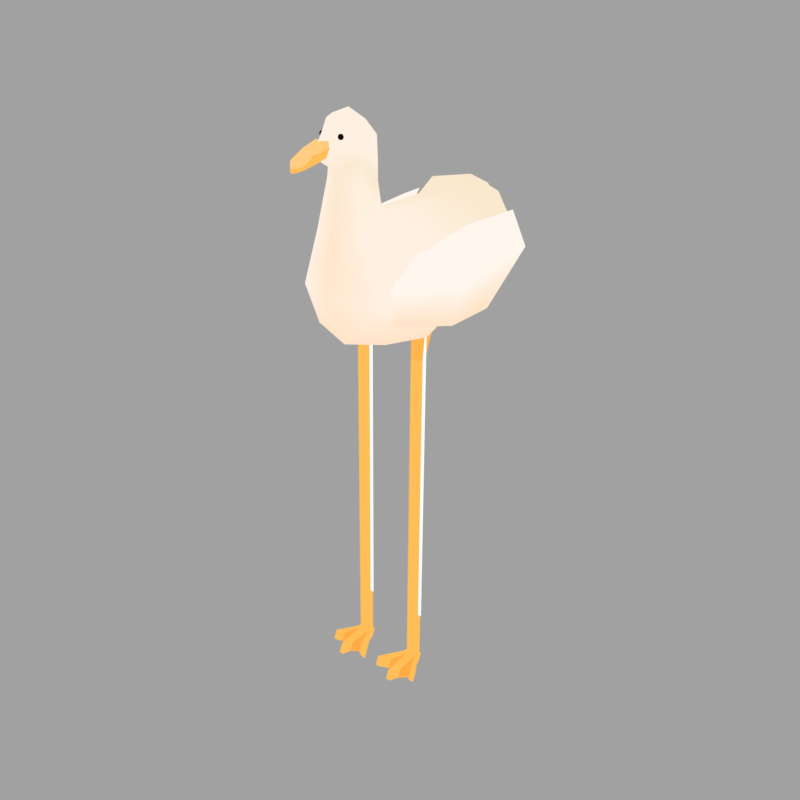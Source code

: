 # Source: duck.blend  (saved by Blender 3.1.7; exported with 4.5.12 LTS)
import bpy
from mathutils import Matrix  # noqa: F401  (used for matrix-valued properties, if any)

bpy.ops.wm.read_factory_settings(use_empty=True)
scene = bpy.context.scene
scene.name = 'Scene'

# ---- collections
col_collection_1 = bpy.data.collections.new('Collection 1'); scene.collection.children.link(col_collection_1)

# ---- materials (node trees are filled in below, after node groups)
mat_material = bpy.data.materials.new('Material')
mat_material.alpha_threshold = 0.0
mat_material.roughness = 0.5

# ---- material node trees
mat_material.use_nodes = True; mat_material.node_tree.nodes.clear()
_N = mat_material.node_tree.nodes; _L = mat_material.node_tree.links
n0 = _N.new('ShaderNodeOutputMaterial'); n0.name = 'Material Output'; n0.location = (300, 300)
n1 = _N.new('ShaderNodeEmission'); n1.name = 'Emission'; n1.location = (10, 300)
n2 = _N.new('ShaderNodeAttribute'); n2.name = 'Attribute'; n2.location = (-180, 300)
n2.attribute_name = 'Col'
_L.new(n1.outputs[0], n0.inputs[0])
_L.new(n2.outputs[0], n1.inputs[0])
n0.is_active_output = True

# ---- world
world_world = bpy.data.worlds.new('World'); scene.world = world_world
world_world.use_nodes = True; world_world.node_tree.nodes.clear()
_N = world_world.node_tree.nodes; _L = world_world.node_tree.links
n0 = _N.new('ShaderNodeOutputWorld'); n0.name = 'World Output'; n0.location = (300, 300)
n1 = _N.new('ShaderNodeBackground'); n1.name = 'Background'; n1.location = (10, 300)
n1.inputs[0].default_value = (0.3577, 0.3577, 0.3577, 1.0)
_L.new(n1.outputs[0], n0.inputs[0])
n0.is_active_output = True
world_world.color = (0.1615, 0.358, 0.5988)
world_world.use_sun_shadow = False
world_world.sun_shadow_jitter_overblur = 0.0
world_world.cycles.sampling_method = 'MANUAL'

# ---- meshes
me_cube_000 = bpy.data.meshes.new('Cube.000')
me_cube_000.from_pydata([(-0.0915, 0.005937, -0.000417), (-0.0915, -0.01743, -0.0004057), (-0.1013, 0.007887, 0.1469), (-0.06813, 0.005937, -0.000417), (-0.06813, -0.01743, -0.0004057), (-0.05785, 0.007887, 0.1469), (-0.0915, -0.007794, 0.02175), (-0.0915, 0.01557, 0.02174), (-0.06813, 0.01557, 0.02174), (-0.06813, -0.007794, 0.02175), (-0.07375, -0.08823, 0.02179), (-0.07375, -0.09787, -0.0003671), (-0.08588, -0.09787, -0.0003671), (-0.08588, -0.08823, 0.02179), (-0.09627, 0.005937, -0.000417), (-0.1043, -0.01743, -0.0004057), (-0.09627, 0.01557, 0.02174), (-0.06189, 0.01557, 0.02174), (-0.06189, 0.005937, -0.000417), (-0.05532, -0.01743, -0.0004057), (-0.05532, -0.007794, 0.02175), (-0.1043, -0.007794, 0.02175), (-0.1225, -0.06516, -0.0003828), (-0.1225, -0.05553, 0.02177), (-0.1353, -0.06516, -0.0003828), (-0.1353, -0.05553, 0.02177), (-0.02887, -0.06464, 0.02177), (-0.02887, -0.07428, -0.0003785), (-0.01894, -0.06464, 0.02177), (-0.01894, -0.07428, -0.0003785), (-0.1128, -0.05583, -0.003623), (-0.1198, -0.0413, -0.0003943), (-0.1198, -0.03166, 0.02176), (-0.1128, -0.04619, 0.01853), (-0.07005, -0.06346, 0.01854), (-0.07005, -0.0731, -0.003615), (-0.09342, -0.06346, 0.01854), (-0.09342, -0.0731, -0.003615), (-0.05114, -0.06039, -0.003621), (-0.05114, -0.05075, 0.01853), (-0.03641, -0.03622, 0.02176), (-0.03641, -0.04585, -0.0003921), (0.0915, 0.005937, -0.000417), (0.0915, -0.01743, -0.0004057), (0.1013, 0.007887, 0.1469), (0.06813, 0.005937, -0.000417), (0.06813, -0.01743, -0.0004057), (0.05785, 0.007887, 0.1469), (0.0915, -0.007794, 0.02175), (0.0915, 0.01557, 0.02174), (0.06813, 0.01557, 0.02174), (0.06813, -0.007794, 0.02175), (0.07375, -0.08823, 0.02179), (0.07375, -0.09787, -0.0003671), (0.08588, -0.09787, -0.0003671), (0.08588, -0.08823, 0.02179), (0.09627, 0.005937, -0.000417), (0.1043, -0.01743, -0.0004057), (0.09627, 0.01557, 0.02174), (0.06189, 0.01557, 0.02174), (0.06189, 0.005937, -0.000417), (0.05532, -0.01743, -0.0004057), (0.05532, -0.007794, 0.02175), (0.1043, -0.007794, 0.02175), (0.1225, -0.06516, -0.0003828), (0.1225, -0.05553, 0.02177), (0.1353, -0.06516, -0.0003828), (0.1353, -0.05553, 0.02177), (0.02887, -0.06464, 0.02177), (0.02887, -0.07428, -0.0003785), (0.01894, -0.06464, 0.02177), (0.01894, -0.07428, -0.0003785), (0.1128, -0.05583, -0.003623), (0.1198, -0.0413, -0.0003943), (0.1198, -0.03166, 0.02176), (0.1128, -0.04619, 0.01853), (0.07005, -0.06346, 0.01854), (0.07005, -0.0731, -0.003615), (0.09342, -0.06346, 0.01854), (0.09342, -0.0731, -0.003615), (0.05114, -0.06039, -0.003621), (0.05114, -0.05075, 0.01853), (0.03641, -0.03622, 0.02176), (0.03641, -0.04585, -0.0003921), (-0.1138, 0.001802, 0.925), (-0.09583, -0.1192, 0.943), (-0.1138, -0.1419, 1.039), (-0.09942, -0.1091, 1.129), (-0.09837, 0.2351, 1.158), (-0.09583, 0.2819, 1.189), (-0.1138, 0.3098, 1.119), (-0.09583, 0.2616, 1.042), (-1.857e-16, 0.2843, 1.024), (-0.06724, -0.1443, 1.175), (-0.03799, -0.07179, 1.376), (-0.03669, -0.1052, 1.413), (-0.03643, -0.1403, 1.411), (-0.04412, -0.07655, 1.325), (-0.09837, 0.1779, 0.9714), (-0.1138, 0.001802, 1.153), (-1.857e-16, -0.1139, 1.433), (-1.857e-16, 0.3046, 1.207), (-0.06505, -0.08675, 1.216), (-1.857e-16, -0.07531, 1.361), (-1.857e-16, -0.07756, 1.33), (-0.04288, -0.1305, 1.358), (-1.857e-16, -0.1419, 0.925), (-1.857e-16, -0.08948, 1.409), (-1.857e-16, -0.1616, 1.429), (-1.857e-16, 0.2566, 1.179), (-1.857e-16, 0.01548, 1.185), (-1.857e-16, -0.2047, 1.38), (-1.857e-16, 0.001802, 0.8829), (-1.857e-16, 0.1974, 0.9499), (-1.857e-16, -0.1521, 1.308), (-0.04955, -0.1281, 1.287), (-1.857e-16, -0.1951, 1.039), (-0.02844, -0.1758, 1.369), (-0.03968, -0.1326, 1.336), (-1.857e-16, -0.07874, 1.216), (-1.857e-16, -0.1796, 1.142), (-1.857e-16, 0.3735, 1.171), (-0.1198, 0.2591, 1.083), (-0.156, 0.001802, 1.039), (-0.0915, 0.002364, 0.8581), (-0.1013, 0.01805, 0.9833), (-0.1013, 0.06111, 0.9893), (-0.05785, 0.06111, 0.9893), (-0.05785, 0.01805, 0.9833), (-0.0915, 0.02573, 0.8581), (-0.06813, 0.02573, 0.8581), (-0.06813, 0.002364, 0.8581), (-0.1312, 0.009588, 0.9537), (-0.06546, -0.1208, 0.976), (-0.05663, -0.1334, 1.061), (-0.04065, -0.06708, 1.13), (-0.09214, 0.06282, 1.142), (-0.1362, 0.2843, 1.153), (-0.1777, 0.2806, 1.075), (-0.1582, 0.1648, 0.9544), (-0.15, 0.01706, 1.056), (-0.181, 0.004919, 0.9702), (-0.1232, -0.1097, 0.9897), (-0.1155, -0.1207, 1.064), (-0.1014, -0.06244, 1.125), (-0.1467, 0.05169, 1.136), (-0.1516, 0.2463, 1.145), (-0.1881, 0.243, 1.077), (-0.1709, 0.1413, 0.9708), (-0.1974, 0.01148, 1.06), (-0.01466, -0.2582, 1.337), (-0.009144, -0.2749, 1.334), (-0.00849, -0.2749, 1.342), (-0.009154, -0.274, 1.346), (-0.01554, -0.2322, 1.37), (-0.01625, -0.1911, 1.381), (-1.857e-16, -0.2801, 1.332), (-1.857e-16, -0.2798, 1.346), (-0.01928, -0.1928, 1.368), (-1.857e-16, -0.2806, 1.341), (-0.01443, -0.2336, 1.358), (-0.0198, -0.1904, 1.369), (-0.01086, -0.1932, 1.347), (-1.857e-16, -0.2787, 1.343), (-0.009144, -0.2735, 1.345), (-0.01537, -0.2213, 1.363), (-1.857e-16, -0.2011, 1.34), (-0.04479, -0.07764, 1.283), (-0.02068, -0.1696, 1.336), (-1.857e-16, -0.2008, 1.381), (-1.857e-16, -0.2341, 1.37), (-1.857e-16, -0.2029, 1.345), (-1.857e-16, -0.2247, 1.343), (-0.01807, -0.264, 1.352), (-0.01729, -0.2649, 1.345), (-1.857e-16, -0.2688, 1.352), (-0.01537, -0.2239, 1.343), (-0.01466, -0.2564, 1.351), (-1.857e-16, -0.262, 1.335), (-0.02383, -0.19, 1.369), (-0.01721, -0.174, 1.392), (-1.857e-16, -0.2213, 1.363), (-1.857e-16, -0.1904, 1.369), (-1.857e-16, -0.2735, 1.345), (-1.857e-16, -0.2564, 1.351), (-1.857e-16, -0.2336, 1.358), (-1.857e-16, -0.1928, 1.368), (-1.857e-16, -0.2649, 1.345), (-0.02895, -0.1694, 1.385), (-0.02737, -0.1702, 1.387), (-0.02536, -0.1702, 1.389), (-0.02324, -0.1693, 1.39), (-0.02134, -0.1678, 1.39), (-0.01993, -0.1658, 1.39), (-0.01924, -0.1636, 1.389), (-0.01937, -0.1616, 1.387), (-0.02062, -0.1604, 1.388), (-0.02862, -0.169, 1.388), (-0.02684, -0.1707, 1.385), (-0.0244, -0.1711, 1.385), (-0.02198, -0.1705, 1.385), (-0.01997, -0.1691, 1.385), (-0.01867, -0.167, 1.385), (-0.01827, -0.1645, 1.385), (-0.01884, -0.1621, 1.385), (-0.02737, -0.1702, 1.384), (-0.02536, -0.1702, 1.382), (-0.02324, -0.1693, 1.381), (-0.02134, -0.1678, 1.381), (-0.01993, -0.1658, 1.381), (-0.01924, -0.1636, 1.382), (-0.01937, -0.1616, 1.384), (-0.02862, -0.169, 1.383), (-0.02769, -0.168, 1.381), (-0.02628, -0.1665, 1.38), (-0.02462, -0.1647, 1.379), (-0.02297, -0.163, 1.38), (-0.02156, -0.1614, 1.381), (-0.02062, -0.1604, 1.383), (-0.02988, -0.1679, 1.384), (-0.03001, -0.1659, 1.382), (-0.02932, -0.1637, 1.381), (-0.02791, -0.1617, 1.381), (-0.02601, -0.1601, 1.381), (-0.02389, -0.1593, 1.382), (-0.02188, -0.1593, 1.384), (-0.0304, -0.1674, 1.385), (-0.03098, -0.165, 1.385), (-0.03058, -0.1625, 1.385), (-0.02928, -0.1604, 1.385), (-0.02727, -0.159, 1.385), (-0.02485, -0.1584, 1.385), (-0.02241, -0.1588, 1.385), (-0.02988, -0.1679, 1.387), (-0.03001, -0.1659, 1.389), (-0.02932, -0.1637, 1.39), (-0.02791, -0.1617, 1.39), (-0.02601, -0.1601, 1.39), (-0.02389, -0.1593, 1.389), (-0.02188, -0.1593, 1.387), (-0.02769, -0.168, 1.39), (-0.02628, -0.1665, 1.391), (-0.02462, -0.1647, 1.392), (-0.02297, -0.163, 1.391), (-0.02156, -0.1614, 1.39), (-0.0203, -0.1601, 1.385), (0.1138, 0.001802, 0.925), (0.09583, -0.1192, 0.943), (0.1138, -0.1419, 1.039), (0.09942, -0.1091, 1.129), (0.09837, 0.2351, 1.158), (0.09583, 0.2819, 1.189), (0.1138, 0.3098, 1.119), (0.09583, 0.2616, 1.042), (0.06724, -0.1443, 1.175), (0.03799, -0.07179, 1.376), (0.03669, -0.1052, 1.413), (0.03643, -0.1403, 1.411), (0.04412, -0.07655, 1.325), (0.09837, 0.1779, 0.9714), (0.1138, 0.001802, 1.153), (0.06505, -0.08675, 1.216), (0.04288, -0.1305, 1.358), (0.04955, -0.1281, 1.287), (0.02844, -0.1758, 1.369), (0.03968, -0.1326, 1.336), (0.1198, 0.2591, 1.083), (0.156, 0.001802, 1.039), (0.0915, 0.002364, 0.8581), (0.1013, 0.01805, 0.9833), (0.1013, 0.06111, 0.9893), (0.05785, 0.06111, 0.9893), (0.05785, 0.01805, 0.9833), (0.0915, 0.02573, 0.8581), (0.06813, 0.02573, 0.8581), (0.06813, 0.002364, 0.8581), (0.1312, 0.009588, 0.9537), (0.06546, -0.1208, 0.976), (0.05663, -0.1334, 1.061), (0.04065, -0.06708, 1.13), (0.09214, 0.06282, 1.142), (0.1362, 0.2843, 1.153), (0.1777, 0.2806, 1.075), (0.1582, 0.1648, 0.9544), (0.15, 0.01706, 1.056), (0.181, 0.004919, 0.9702), (0.1232, -0.1097, 0.9897), (0.1155, -0.1207, 1.064), (0.1014, -0.06244, 1.125), (0.1467, 0.05169, 1.136), (0.1516, 0.2463, 1.145), (0.1881, 0.243, 1.077), (0.1709, 0.1413, 0.9708), (0.1974, 0.01148, 1.06), (0.01466, -0.2582, 1.337), (0.009144, -0.2749, 1.334), (0.00849, -0.2749, 1.342), (0.009154, -0.274, 1.346), (0.01554, -0.2322, 1.37), (0.01625, -0.1911, 1.381), (0.01928, -0.1928, 1.368), (0.01443, -0.2336, 1.358), (0.0198, -0.1904, 1.369), (0.01086, -0.1932, 1.347), (0.009144, -0.2735, 1.345), (0.01537, -0.2213, 1.363), (0.04479, -0.07764, 1.283), (0.02068, -0.1696, 1.336), (0.01807, -0.264, 1.352), (0.01729, -0.2649, 1.345), (0.01537, -0.2239, 1.343), (0.01466, -0.2564, 1.351), (0.02383, -0.19, 1.369), (0.01721, -0.174, 1.392), (0.02895, -0.1694, 1.385), (0.02737, -0.1702, 1.387), (0.02536, -0.1702, 1.389), (0.02324, -0.1693, 1.39), (0.02134, -0.1678, 1.39), (0.01993, -0.1658, 1.39), (0.01924, -0.1636, 1.389), (0.01937, -0.1616, 1.387), (0.02062, -0.1604, 1.388), (0.02862, -0.169, 1.388), (0.02684, -0.1707, 1.385), (0.0244, -0.1711, 1.385), (0.02198, -0.1705, 1.385), (0.01997, -0.1691, 1.385), (0.01867, -0.167, 1.385), (0.01827, -0.1645, 1.385), (0.01884, -0.1621, 1.385), (0.02737, -0.1702, 1.384), (0.02536, -0.1702, 1.382), (0.02324, -0.1693, 1.381), (0.02134, -0.1678, 1.381), (0.01993, -0.1658, 1.381), (0.01924, -0.1636, 1.382), (0.01937, -0.1616, 1.384), (0.02862, -0.169, 1.383), (0.02769, -0.168, 1.381), (0.02628, -0.1665, 1.38), (0.02462, -0.1647, 1.379), (0.02297, -0.163, 1.38), (0.02156, -0.1614, 1.381), (0.02062, -0.1604, 1.383), (0.02988, -0.1679, 1.384), (0.03001, -0.1659, 1.382), (0.02932, -0.1637, 1.381), (0.02791, -0.1617, 1.381), (0.02601, -0.1601, 1.381), (0.02389, -0.1593, 1.382), (0.02188, -0.1593, 1.384), (0.0304, -0.1674, 1.385), (0.03098, -0.165, 1.385), (0.03058, -0.1625, 1.385), (0.02928, -0.1604, 1.385), (0.02727, -0.159, 1.385), (0.02485, -0.1584, 1.385), (0.02241, -0.1588, 1.385), (0.02988, -0.1679, 1.387), (0.03001, -0.1659, 1.389), (0.02932, -0.1637, 1.39), (0.02791, -0.1617, 1.39), (0.02601, -0.1601, 1.39), (0.02389, -0.1593, 1.389), (0.02188, -0.1593, 1.387), (0.02769, -0.168, 1.39), (0.02628, -0.1665, 1.391), (0.02462, -0.1647, 1.392), (0.02297, -0.163, 1.391), (0.02156, -0.1614, 1.39), (0.0203, -0.1601, 1.385)], [], [(0, 3, 4, 1), (35, 34, 10, 11), (8, 9, 20, 17), (0, 7, 8, 3), (6, 7, 16, 21), (11, 10, 13, 12), (34, 36, 13, 10), (36, 37, 12, 13), (37, 35, 11, 12), (18, 17, 20, 19), (15, 21, 16, 14), (3, 8, 17, 18), (0, 1, 15, 14), (39, 38, 27, 26), (4, 3, 18, 19), (7, 0, 14, 16), (31, 30, 22, 24), (22, 23, 25, 24), (33, 32, 25, 23), (32, 31, 24, 25), (30, 33, 23, 22), (26, 27, 29, 28), (40, 39, 26, 28), (41, 40, 28, 29), (38, 41, 29, 27), (21, 15, 31, 32), (6, 21, 32, 33), (15, 1, 30, 31), (1, 4, 35, 37), (39, 34, 35, 38), (9, 6, 36, 34), (34, 39, 9), (4, 19, 41, 38), (19, 20, 40, 41), (20, 9, 39, 40), (36, 6, 33), (36, 33, 30, 37), (30, 1, 37), (4, 38, 35), (42, 43, 46, 45), (77, 53, 52, 76), (50, 59, 62, 51), (42, 45, 50, 49), (48, 63, 58, 49), (53, 54, 55, 52), (76, 52, 55, 78), (78, 55, 54, 79), (79, 54, 53, 77), (60, 61, 62, 59), (57, 56, 58, 63), (45, 60, 59, 50), (42, 56, 57, 43), (81, 68, 69, 80), (46, 61, 60, 45), (49, 58, 56, 42), (73, 66, 64, 72), (64, 66, 67, 65), (75, 65, 67, 74), (74, 67, 66, 73), (72, 64, 65, 75), (68, 70, 71, 69), (82, 70, 68, 81), (83, 71, 70, 82), (80, 69, 71, 83), (7, 6, 124, 129), (8, 7, 129, 130), (48, 49, 273, 268), (9, 8, 130, 131), (49, 50, 274, 273), (6, 9, 131, 124), (50, 51, 275, 274), (51, 48, 268, 275), (5, 2, 125, 128), (44, 47, 272, 269), (63, 74, 73, 57), (48, 75, 74, 63), (57, 73, 72, 43), (43, 79, 77, 46), (81, 80, 77, 76), (51, 76, 78, 48), (76, 51, 81), (46, 80, 83, 61), (61, 83, 82, 62), (62, 82, 81, 51), (78, 75, 48), (78, 79, 72, 75), (72, 79, 43), (46, 77, 80), (122, 88, 89, 90), (120, 114, 115, 93), (97, 118, 105, 94), (103, 97, 94, 107), (107, 94, 95, 100), (109, 88, 99, 110), (84, 112, 106, 85), (98, 113, 112, 84), (119, 102, 167, 104), (106, 116, 86, 85), (105, 117, 180, 96), (100, 95, 96, 108), (102, 93, 115, 167), (94, 105, 96, 95), (91, 90, 121, 92), (90, 89, 101, 121), (98, 122, 90, 91), (85, 86, 123, 84), (86, 87, 99, 123), (124, 125, 126, 129), (129, 126, 127, 130), (130, 127, 128, 131), (131, 128, 125, 124), (140, 138, 137, 136), (132, 139, 138, 140), (133, 132, 140, 134), (134, 140, 136, 135), (149, 145, 146, 147), (141, 149, 147, 148), (142, 143, 149, 141), (143, 144, 145, 149), (139, 132, 141, 148), (136, 137, 146, 145), (132, 133, 142, 141), (137, 138, 147, 146), (133, 134, 143, 142), (138, 139, 148, 147), (134, 135, 144, 143), (135, 136, 145, 144), (160, 154, 155, 158), (159, 157, 153, 152), (156, 163, 164, 151), (176, 165, 161, 162), (84, 123, 122, 98), (91, 92, 113, 98), (101, 89, 88, 109), (123, 99, 88, 122), (86, 116, 120, 93), (110, 99, 102, 119), (99, 87, 93, 102), (87, 86, 93), (166, 111, 179), (114, 166, 168), (104, 167, 97, 103), (167, 115, 118, 97), (173, 153, 157, 175), (178, 156, 151, 150), (154, 173, 175, 170), (152, 153, 173, 174), (155, 154, 170, 169), (174, 173, 154, 160), (172, 178, 150, 176), (151, 164, 177, 150), (171, 172, 176, 162), (150, 177, 165, 176), (118, 115, 114), (168, 118, 114), (108, 180, 111), (168, 117, 105, 118), (179, 117, 168, 166), (96, 180, 108), (111, 180, 117, 179), (161, 165, 181, 182), (177, 164, 183, 184), (164, 163, 183), (181, 165, 177, 184), (174, 160, 185, 187), (160, 158, 186, 185), (152, 174, 187, 159), (245, 196, 195), (244, 243, 193, 194), (242, 241, 191, 192), (240, 197, 189, 190), (196, 244, 194, 195), (243, 242, 192, 193), (241, 240, 190, 191), (197, 188, 189), (190, 189, 198, 199), (195, 194, 203, 204), (193, 192, 201, 202), (191, 190, 199, 200), (189, 188, 198), (245, 195, 204), (194, 193, 202, 203), (192, 191, 200, 201), (204, 203, 210, 211), (202, 201, 208, 209), (200, 199, 206, 207), (198, 188, 205), (245, 204, 211), (203, 202, 209, 210), (201, 200, 207, 208), (199, 198, 205, 206), (205, 188, 212), (245, 211, 218), (210, 209, 216, 217), (208, 207, 214, 215), (206, 205, 212, 213), (211, 210, 217, 218), (209, 208, 215, 216), (207, 206, 213, 214), (217, 216, 223, 224), (215, 214, 221, 222), (213, 212, 219, 220), (218, 217, 224, 225), (216, 215, 222, 223), (214, 213, 220, 221), (212, 188, 219), (245, 218, 225), (225, 224, 231, 232), (223, 222, 229, 230), (221, 220, 227, 228), (219, 188, 226), (245, 225, 232), (224, 223, 230, 231), (222, 221, 228, 229), (220, 219, 226, 227), (230, 229, 236, 237), (228, 227, 234, 235), (226, 188, 233), (245, 232, 239), (231, 230, 237, 238), (229, 228, 235, 236), (227, 226, 233, 234), (232, 231, 238, 239), (245, 239, 196), (238, 237, 243, 244), (236, 235, 241, 242), (234, 233, 197, 240), (239, 238, 244, 196), (237, 236, 242, 243), (235, 234, 240, 241), (233, 188, 197), (266, 252, 251, 250), (120, 254, 263, 114), (258, 255, 262, 265), (103, 107, 255, 258), (107, 100, 256, 255), (109, 110, 260, 250), (246, 247, 106, 112), (259, 246, 112, 113), (119, 104, 306, 261), (106, 247, 248, 116), (262, 257, 313, 264), (100, 108, 257, 256), (261, 306, 263, 254), (255, 256, 257, 262), (253, 92, 121, 252), (252, 121, 101, 251), (259, 253, 252, 266), (247, 246, 267, 248), (248, 267, 260, 249), (268, 273, 270, 269), (273, 274, 271, 270), (274, 275, 272, 271), (275, 268, 269, 272), (284, 280, 281, 282), (276, 284, 282, 283), (277, 278, 284, 276), (278, 279, 280, 284), (293, 291, 290, 289), (285, 292, 291, 293), (286, 285, 293, 287), (287, 293, 289, 288), (283, 292, 285, 276), (280, 289, 290, 281), (276, 285, 286, 277), (281, 290, 291, 282), (277, 286, 287, 278), (282, 291, 292, 283), (278, 287, 288, 279), (279, 288, 289, 280), (301, 300, 299, 298), (159, 296, 297, 157), (156, 295, 304, 163), (310, 303, 302, 305), (246, 259, 266, 267), (253, 259, 113, 92), (101, 109, 250, 251), (267, 266, 250, 260), (248, 254, 120, 116), (110, 119, 261, 260), (260, 261, 254, 249), (249, 254, 248), (166, 312, 111), (114, 307, 166), (104, 103, 258, 306), (306, 258, 265, 263), (308, 175, 157, 297), (178, 294, 295, 156), (298, 170, 175, 308), (296, 309, 308, 297), (299, 169, 170, 298), (309, 301, 298, 308), (172, 310, 294, 178), (295, 294, 311, 304), (171, 303, 310, 172), (294, 310, 305, 311), (265, 114, 263), (307, 114, 265), (108, 111, 313), (307, 265, 262, 264), (312, 166, 307, 264), (257, 108, 313), (111, 312, 264, 313), (302, 182, 181, 305), (311, 184, 183, 304), (304, 183, 163), (181, 184, 311, 305), (309, 187, 185, 301), (301, 185, 186, 300), (296, 159, 187, 309), (371, 321, 322), (370, 320, 319, 369), (368, 318, 317, 367), (366, 316, 315, 323), (322, 321, 320, 370), (369, 319, 318, 368), (367, 317, 316, 366), (323, 315, 314), (316, 325, 324, 315), (321, 330, 329, 320), (319, 328, 327, 318), (317, 326, 325, 316), (315, 324, 314), (371, 330, 321), (320, 329, 328, 319), (318, 327, 326, 317), (330, 337, 336, 329), (328, 335, 334, 327), (326, 333, 332, 325), (324, 331, 314), (371, 337, 330), (329, 336, 335, 328), (327, 334, 333, 326), (325, 332, 331, 324), (331, 338, 314), (371, 344, 337), (336, 343, 342, 335), (334, 341, 340, 333), (332, 339, 338, 331), (337, 344, 343, 336), (335, 342, 341, 334), (333, 340, 339, 332), (343, 350, 349, 342), (341, 348, 347, 340), (339, 346, 345, 338), (344, 351, 350, 343), (342, 349, 348, 341), (340, 347, 346, 339), (338, 345, 314), (371, 351, 344), (351, 358, 357, 350), (349, 356, 355, 348), (347, 354, 353, 346), (345, 352, 314), (371, 358, 351), (350, 357, 356, 349), (348, 355, 354, 347), (346, 353, 352, 345), (356, 363, 362, 355), (354, 361, 360, 353), (352, 359, 314), (371, 365, 358), (357, 364, 363, 356), (355, 362, 361, 354), (353, 360, 359, 352), (358, 365, 364, 357), (371, 322, 365), (364, 370, 369, 363), (362, 368, 367, 361), (360, 366, 323, 359), (365, 322, 370, 364), (363, 369, 368, 362), (361, 367, 366, 360), (359, 323, 314)])
me_cube_000.polygons.foreach_set('use_smooth', [1, 1, 1, 1, 1, 1, 1, 1, 1, 1, 1, 1, 1, 1, 1, 1, 1, 1, 1, 1, 1, 1, 1, 1, 1, 1, 1, 1, 1, 1, 1, 1, 1, 1, 1, 1, 1, 1, 1, 1, 1, 1, 1, 1, 1, 1, 1, 1, 1, 1, 1, 1, 1, 1, 1, 1, 1, 1, 1, 1, 1, 1, 1, 1, 1, 1, 1, 1, 1, 1, 1, 1, 0, 0, 1, 1, 1, 1, 1, 1, 1, 1, 1, 1, 1, 1, 1, 1, 1, 1, 1, 1, 1, 1, 1, 1, 1, 1, 1, 1, 1, 1, 1, 1, 1, 1, 1, 1, 1, 1, 1, 1, 1, 1, 1, 1, 1, 1, 1, 1, 1, 1, 1, 1, 1, 1, 1, 1, 1, 1, 1, 1, 1, 1, 1, 1, 1, 1, 1, 1, 1, 1, 1, 1, 1, 1, 1, 1, 1, 1, 1, 1, 1, 1, 1, 1, 1, 1, 1, 1, 1, 1, 1, 1, 1, 1, 1, 1, 1, 1, 1, 1, 1, 1, 1, 1, 1, 1, 1, 1, 1, 1, 1, 1, 1, 1, 1, 1, 1, 1, 1, 1, 1, 1, 1, 1, 1, 1, 1, 1, 1, 1, 1, 1, 1, 1, 1, 1, 1, 1, 1, 1, 1, 1, 1, 1, 1, 1, 1, 1, 1, 1, 1, 1, 1, 1, 1, 1, 1, 1, 1, 1, 1, 1, 1, 1, 1, 1, 1, 1, 1, 1, 1, 1, 1, 1, 1, 1, 1, 1, 1, 1, 1, 1, 1, 1, 1, 1, 1, 1, 1, 1, 1, 1, 1, 1, 1, 1, 1, 1, 1, 1, 1, 1, 1, 1, 1, 1, 1, 1, 1, 1, 1, 1, 1, 1, 1, 1, 1, 1, 1, 1, 1, 1, 1, 1, 1, 1, 1, 1, 1, 1, 1, 1, 1, 1, 1, 1, 1, 1, 1, 1, 1, 1, 1, 1, 1, 1, 1, 1, 1, 1, 1, 1, 1, 1, 1, 1, 1, 1, 1, 1, 1, 1, 1, 1, 1, 1, 1, 1, 1, 1, 1, 1, 1, 1, 1, 1, 1, 1, 1, 1, 1, 1, 1, 1, 1, 1, 1, 1, 1, 1, 1, 1, 1, 1, 1, 1, 1, 1, 1, 1, 1, 1])
_ca = me_cube_000.color_attributes.new('Col', 'BYTE_COLOR', 'CORNER')
_ca.data.foreach_set('color', [1.0, 0.4678, 0.07819, 1.0, 1.0, 0.4678, 0.07819, 1.0, 1.0, 0.4678, 0.07819, 1.0, 1.0, 0.4678, 0.07819, 1.0, 1.0, 0.5149, 0.09759, 1.0, 1.0, 0.5149, 0.09759, 1.0, 1.0, 0.5149, 0.09759, 1.0, 1.0, 0.5149, 0.09759, 1.0, 1.0, 0.5149, 0.09759, 1.0, 1.0, 0.5149, 0.09759, 1.0, 1.0, 0.5149, 0.09759, 1.0, 1.0, 0.5149, 0.09759, 1.0, 1.0, 0.5149, 0.09759, 1.0, 1.0, 0.5149, 0.09759, 1.0, 1.0, 0.5149, 0.09759, 1.0, 1.0, 0.5149, 0.09759, 1.0, 1.0, 0.5149, 0.09759, 1.0, 1.0, 0.5149, 0.09759, 1.0, 1.0, 0.5149, 0.09759, 1.0, 1.0, 0.5149, 0.09759, 1.0, 1.0, 0.5149, 0.09759, 1.0, 1.0, 0.5149, 0.09759, 1.0, 1.0, 0.5149, 0.09759, 1.0, 1.0, 0.5149, 0.09759, 1.0, 1.0, 0.5149, 0.09759, 1.0, 1.0, 0.5149, 0.09759, 1.0, 1.0, 0.5149, 0.09759, 1.0, 1.0, 0.5149, 0.09759, 1.0, 1.0, 0.5149, 0.09759, 1.0, 1.0, 0.5149, 0.09759, 1.0, 1.0, 0.5149, 0.09759, 1.0, 1.0, 0.5149, 0.09759, 1.0, 1.0, 0.4678, 0.07819, 1.0, 1.0, 0.4678, 0.07819, 1.0, 1.0, 0.4678, 0.07819, 1.0, 1.0, 0.4678, 0.07819, 1.0, 1.0, 0.5149, 0.09759, 1.0, 1.0, 0.5149, 0.09759, 1.0, 1.0, 0.5149, 0.09759, 1.0, 1.0, 0.5149, 0.09759, 1.0, 1.0, 0.5149, 0.09759, 1.0, 1.0, 0.5149, 0.09759, 1.0, 1.0, 0.5149, 0.09759, 1.0, 1.0, 0.5149, 0.09759, 1.0, 1.0, 0.5149, 0.09759, 1.0, 1.0, 0.5149, 0.09759, 1.0, 1.0, 0.5149, 0.09759, 1.0, 1.0, 0.5149, 0.09759, 1.0, 1.0, 0.4678, 0.07819, 1.0, 1.0, 0.4678, 0.07819, 1.0, 1.0, 0.4678, 0.07819, 1.0, 1.0, 0.4678, 0.07819, 1.0, 1.0, 0.5149, 0.09759, 1.0, 1.0, 0.5149, 0.09759, 1.0, 1.0, 0.5149, 0.09759, 1.0, 1.0, 0.5149, 0.09759, 1.0, 1.0, 0.4678, 0.07819, 1.0, 1.0, 0.4678, 0.07819, 1.0, 1.0, 0.4678, 0.07819, 1.0, 1.0, 0.4678, 0.07819, 1.0, 1.0, 0.5149, 0.09759, 1.0, 1.0, 0.5149, 0.09759, 1.0, 1.0, 0.5149, 0.09759, 1.0, 1.0, 0.5149, 0.09759, 1.0, 1.0, 0.4678, 0.07819, 1.0, 1.0, 0.4678, 0.07819, 1.0, 1.0, 0.4678, 0.07819, 1.0, 1.0, 0.4678, 0.07819, 1.0, 1.0, 0.5149, 0.09759, 1.0, 1.0, 0.5149, 0.09759, 1.0, 1.0, 0.5149, 0.09759, 1.0, 1.0, 0.5149, 0.09759, 1.0, 1.0, 0.5149, 0.09759, 1.0, 1.0, 0.5149, 0.09759, 1.0, 1.0, 0.5149, 0.09759, 1.0, 1.0, 0.5149, 0.09759, 1.0, 1.0, 0.5149, 0.09759, 1.0, 1.0, 0.5149, 0.09759, 1.0, 1.0, 0.5149, 0.09759, 1.0, 1.0, 0.5149, 0.09759, 1.0, 1.0, 0.5149, 0.09759, 1.0, 1.0, 0.5149, 0.09759, 1.0, 1.0, 0.5149, 0.09759, 1.0, 1.0, 0.5149, 0.09759, 1.0, 1.0, 0.5149, 0.09759, 1.0, 1.0, 0.5149, 0.09759, 1.0, 1.0, 0.5149, 0.09759, 1.0, 1.0, 0.5149, 0.09759, 1.0, 1.0, 0.5149, 0.09759, 1.0, 1.0, 0.5149, 0.09759, 1.0, 1.0, 0.5149, 0.09759, 1.0, 1.0, 0.5149, 0.09759, 1.0, 1.0, 0.5149, 0.09759, 1.0, 1.0, 0.5149, 0.09759, 1.0, 1.0, 0.5149, 0.09759, 1.0, 1.0, 0.5149, 0.09759, 1.0, 1.0, 0.4678, 0.07819, 1.0, 1.0, 0.4678, 0.07819, 1.0, 1.0, 0.4678, 0.07819, 1.0, 1.0, 0.4678, 0.07819, 1.0, 1.0, 0.5149, 0.09759, 1.0, 1.0, 0.5149, 0.09759, 1.0, 1.0, 0.5149, 0.09759, 1.0, 1.0, 0.5149, 0.09759, 1.0, 1.0, 0.5149, 0.09759, 1.0, 1.0, 0.5149, 0.09759, 1.0, 1.0, 0.5149, 0.09759, 1.0, 1.0, 0.5149, 0.09759, 1.0, 1.0, 0.4678, 0.07819, 1.0, 1.0, 0.4678, 0.07819, 1.0, 1.0, 0.4678, 0.07819, 1.0, 1.0, 0.4678, 0.07819, 1.0, 1.0, 0.4678, 0.07819, 1.0, 1.0, 0.4678, 0.07819, 1.0, 1.0, 0.4678, 0.07819, 1.0, 1.0, 0.4678, 0.07819, 1.0, 1.0, 0.4072, 0.05951, 1.0, 1.0, 0.4072, 0.05951, 1.0, 1.0, 0.4072, 0.05951, 1.0, 1.0, 0.4072, 0.05951, 1.0, 1.0, 0.5149, 0.09759, 1.0, 1.0, 0.5149, 0.09759, 1.0, 1.0, 0.5149, 0.09759, 1.0, 1.0, 0.5149, 0.09759, 1.0, 1.0, 0.4072, 0.05951, 1.0, 1.0, 0.4072, 0.05951, 1.0, 1.0, 0.4072, 0.05951, 1.0, 1.0, 0.4678, 0.07819, 1.0, 1.0, 0.4678, 0.07819, 1.0, 1.0, 0.4678, 0.07819, 1.0, 1.0, 0.4678, 0.07819, 1.0, 1.0, 0.5149, 0.09759, 1.0, 1.0, 0.5149, 0.09759, 1.0, 1.0, 0.5149, 0.09759, 1.0, 1.0, 0.5149, 0.09759, 1.0, 1.0, 0.5149, 0.09759, 1.0, 1.0, 0.5149, 0.09759, 1.0, 1.0, 0.5149, 0.09759, 1.0, 1.0, 0.5149, 0.09759, 1.0, 1.0, 0.4072, 0.05951, 1.0, 1.0, 0.4072, 0.05951, 1.0, 1.0, 0.4072, 0.05951, 1.0, 1.0, 0.4072, 0.05951, 1.0, 1.0, 0.4072, 0.05951, 1.0, 1.0, 0.4072, 0.05951, 1.0, 1.0, 0.4072, 0.05951, 1.0, 1.0, 0.4072, 0.05951, 1.0, 1.0, 0.4072, 0.05951, 1.0, 1.0, 0.4072, 0.05951, 1.0, 1.0, 0.4072, 0.05951, 1.0, 1.0, 0.4072, 0.05951, 1.0, 1.0, 0.4072, 0.05951, 1.0, 1.0, 0.4678, 0.07819, 1.0, 1.0, 0.4678, 0.07819, 1.0, 1.0, 0.4678, 0.07819, 1.0, 1.0, 0.4678, 0.07819, 1.0, 1.0, 0.5149, 0.09759, 1.0, 1.0, 0.5149, 0.09759, 1.0, 1.0, 0.5149, 0.09759, 1.0, 1.0, 0.5149, 0.09759, 1.0, 1.0, 0.5149, 0.09759, 1.0, 1.0, 0.5149, 0.09759, 1.0, 1.0, 0.5149, 0.09759, 1.0, 1.0, 0.5149, 0.09759, 1.0, 1.0, 0.5149, 0.09759, 1.0, 1.0, 0.5149, 0.09759, 1.0, 1.0, 0.5149, 0.09759, 1.0, 1.0, 0.5149, 0.09759, 1.0, 1.0, 0.5149, 0.09759, 1.0, 1.0, 0.5149, 0.09759, 1.0, 1.0, 0.5149, 0.09759, 1.0, 1.0, 0.5149, 0.09759, 1.0, 1.0, 0.5149, 0.09759, 1.0, 1.0, 0.5149, 0.09759, 1.0, 1.0, 0.5149, 0.09759, 1.0, 1.0, 0.5149, 0.09759, 1.0, 1.0, 0.5149, 0.09759, 1.0, 1.0, 0.5149, 0.09759, 1.0, 1.0, 0.5149, 0.09759, 1.0, 1.0, 0.5149, 0.09759, 1.0, 1.0, 0.5149, 0.09759, 1.0, 1.0, 0.5149, 0.09759, 1.0, 1.0, 0.5149, 0.09759, 1.0, 1.0, 0.5149, 0.09759, 1.0, 1.0, 0.4678, 0.07819, 1.0, 1.0, 0.4678, 0.07819, 1.0, 1.0, 0.4678, 0.07819, 1.0, 1.0, 0.4678, 0.07819, 1.0, 1.0, 0.5149, 0.09759, 1.0, 1.0, 0.5149, 0.09759, 1.0, 1.0, 0.5149, 0.09759, 1.0, 1.0, 0.5149, 0.09759, 1.0, 1.0, 0.5149, 0.09759, 1.0, 1.0, 0.5149, 0.09759, 1.0, 1.0, 0.5149, 0.09759, 1.0, 1.0, 0.5149, 0.09759, 1.0, 1.0, 0.5149, 0.09759, 1.0, 1.0, 0.5149, 0.09759, 1.0, 1.0, 0.5149, 0.09759, 1.0, 1.0, 0.5149, 0.09759, 1.0, 1.0, 0.4678, 0.07819, 1.0, 1.0, 0.4678, 0.07819, 1.0, 1.0, 0.4678, 0.07819, 1.0, 1.0, 0.4678, 0.07819, 1.0, 1.0, 0.5149, 0.09759, 1.0, 1.0, 0.5149, 0.09759, 1.0, 1.0, 0.5149, 0.09759, 1.0, 1.0, 0.5149, 0.09759, 1.0, 1.0, 0.4678, 0.07819, 1.0, 1.0, 0.4678, 0.07819, 1.0, 1.0, 0.4678, 0.07819, 1.0, 1.0, 0.4678, 0.07819, 1.0, 1.0, 0.5149, 0.09759, 1.0, 1.0, 0.5149, 0.09759, 1.0, 1.0, 0.5149, 0.09759, 1.0, 1.0, 0.5149, 0.09759, 1.0, 1.0, 0.4678, 0.07819, 1.0, 1.0, 0.4678, 0.07819, 1.0, 1.0, 0.4678, 0.07819, 1.0, 1.0, 0.4678, 0.07819, 1.0, 1.0, 0.5149, 0.09759, 1.0, 1.0, 0.5149, 0.09759, 1.0, 1.0, 0.5149, 0.09759, 1.0, 1.0, 0.5149, 0.09759, 1.0, 1.0, 0.5149, 0.09759, 1.0, 1.0, 0.5149, 0.09759, 1.0, 1.0, 0.5149, 0.09759, 1.0, 1.0, 0.5149, 0.09759, 1.0, 1.0, 0.5149, 0.09759, 1.0, 1.0, 0.5149, 0.09759, 1.0, 1.0, 0.5149, 0.09759, 1.0, 1.0, 0.5149, 0.09759, 1.0, 1.0, 0.5149, 0.09759, 1.0, 1.0, 0.5149, 0.09759, 1.0, 1.0, 0.5149, 0.09759, 1.0, 1.0, 0.5149, 0.09759, 1.0, 1.0, 0.5149, 0.09759, 1.0, 1.0, 0.5149, 0.09759, 1.0, 1.0, 0.5149, 0.09759, 1.0, 1.0, 0.5149, 0.09759, 1.0, 1.0, 0.5149, 0.09759, 1.0, 1.0, 0.5149, 0.09759, 1.0, 1.0, 0.5149, 0.09759, 1.0, 1.0, 0.5149, 0.09759, 1.0, 1.0, 0.5149, 0.09759, 1.0, 1.0, 0.5149, 0.09759, 1.0, 1.0, 0.5149, 0.09759, 1.0, 1.0, 0.5149, 0.09759, 1.0, 1.0, 0.4678, 0.07819, 1.0, 1.0, 0.4678, 0.07819, 1.0, 1.0, 0.4678, 0.07819, 1.0, 1.0, 0.4678, 0.07819, 1.0, 1.0, 0.5149, 0.09759, 1.0, 1.0, 0.5149, 0.09759, 1.0, 1.0, 0.5149, 0.09759, 1.0, 1.0, 0.5149, 0.09759, 1.0, 1.0, 0.5149, 0.09759, 1.0, 1.0, 0.5149, 0.09759, 1.0, 1.0, 0.5149, 0.09759, 1.0, 1.0, 0.5149, 0.09759, 1.0, 1.0, 0.5149, 0.09759, 1.0, 1.0, 0.5149, 0.09759, 1.0, 1.0, 0.5149, 0.09759, 1.0, 1.0, 0.5149, 0.09759, 1.0, 1.0, 0.5149, 0.09759, 1.0, 1.0, 0.5149, 0.09759, 1.0, 1.0, 0.5149, 0.09759, 1.0, 1.0, 0.5149, 0.09759, 1.0, 1.0, 0.5149, 0.09759, 1.0, 1.0, 0.5149, 0.09759, 1.0, 1.0, 0.5149, 0.09759, 1.0, 1.0, 0.5149, 0.09759, 1.0, 1.0, 0.5149, 0.09759, 1.0, 1.0, 0.5149, 0.09759, 1.0, 1.0, 0.5149, 0.09759, 1.0, 1.0, 0.5149, 0.09759, 1.0, 1.0, 0.5149, 0.09759, 1.0, 1.0, 0.5149, 0.09759, 1.0, 1.0, 0.5149, 0.09759, 1.0, 1.0, 0.5149, 0.09759, 1.0, 1.0, 0.5149, 0.09759, 1.0, 1.0, 0.5149, 0.09759, 1.0, 1.0, 0.5149, 0.09759, 1.0, 1.0, 0.5149, 0.09759, 1.0, 1.0, 1.0, 1.0, 1.0, 1.0, 1.0, 1.0, 1.0, 1.0, 1.0, 1.0, 1.0, 1.0, 1.0, 1.0, 1.0, 1.0, 1.0, 1.0, 1.0, 1.0, 1.0, 1.0, 1.0, 1.0, 1.0, 1.0, 1.0, 1.0, 1.0, 1.0, 1.0, 1.0, 0.5149, 0.09759, 1.0, 1.0, 0.5149, 0.09759, 1.0, 1.0, 0.5149, 0.09759, 1.0, 1.0, 0.5149, 0.09759, 1.0, 1.0, 0.5149, 0.09759, 1.0, 1.0, 0.5149, 0.09759, 1.0, 1.0, 0.5149, 0.09759, 1.0, 1.0, 0.5149, 0.09759, 1.0, 1.0, 0.4678, 0.07819, 1.0, 1.0, 0.4678, 0.07819, 1.0, 1.0, 0.4678, 0.07819, 1.0, 1.0, 0.4678, 0.07819, 1.0, 1.0, 0.4678, 0.07819, 1.0, 1.0, 0.4678, 0.07819, 1.0, 1.0, 0.4678, 0.07819, 1.0, 1.0, 0.4678, 0.07819, 1.0, 1.0, 0.4072, 0.05951, 1.0, 1.0, 0.4072, 0.05951, 1.0, 1.0, 0.4072, 0.05951, 1.0, 1.0, 0.4072, 0.05951, 1.0, 1.0, 0.5149, 0.09759, 1.0, 1.0, 0.5149, 0.09759, 1.0, 1.0, 0.5149, 0.09759, 1.0, 1.0, 0.5149, 0.09759, 1.0, 1.0, 0.4072, 0.05951, 1.0, 1.0, 0.4072, 0.05951, 1.0, 1.0, 0.4072, 0.05951, 1.0, 1.0, 0.4678, 0.07819, 1.0, 1.0, 0.4678, 0.07819, 1.0, 1.0, 0.4678, 0.07819, 1.0, 1.0, 0.4678, 0.07819, 1.0, 1.0, 0.5149, 0.09759, 1.0, 1.0, 0.5149, 0.09759, 1.0, 1.0, 0.5149, 0.09759, 1.0, 1.0, 0.5149, 0.09759, 1.0, 1.0, 0.5149, 0.09759, 1.0, 1.0, 0.5149, 0.09759, 1.0, 1.0, 0.5149, 0.09759, 1.0, 1.0, 0.5149, 0.09759, 1.0, 1.0, 0.4072, 0.05951, 1.0, 1.0, 0.4072, 0.05951, 1.0, 1.0, 0.4072, 0.05951, 1.0, 1.0, 0.4072, 0.05951, 1.0, 1.0, 0.4072, 0.05951, 1.0, 1.0, 0.4072, 0.05951, 1.0, 1.0, 0.4072, 0.05951, 1.0, 1.0, 0.4072, 0.05951, 1.0, 1.0, 0.4072, 0.05951, 1.0, 1.0, 0.4072, 0.05951, 1.0, 1.0, 0.4072, 0.05951, 1.0, 1.0, 0.4072, 0.05951, 1.0, 1.0, 0.4072, 0.05951, 1.0, 0.956, 0.8148, 0.6172, 1.0, 0.956, 0.8148, 0.6172, 1.0, 0.956, 0.8148, 0.6172, 1.0, 0.956, 0.8148, 0.6105, 1.0, 1.0, 0.7913, 0.6038, 1.0, 0.9647, 0.8228, 0.6376, 1.0, 1.0, 0.8714, 0.7379, 1.0, 1.0, 0.8796, 0.7605, 1.0, 1.0, 0.8796, 0.7529, 1.0, 0.9647, 0.8388, 0.6795, 1.0, 1.0, 0.8796, 0.7529, 1.0, 1.0, 0.8796, 0.7529, 1.0, 1.0, 0.8796, 0.7529, 1.0, 1.0, 0.8796, 0.7529, 1.0, 1.0, 0.8796, 0.7529, 1.0, 0.9823, 0.855, 0.6939, 1.0, 1.0, 0.8796, 0.7605, 1.0, 1.0, 0.8796, 0.7529, 1.0, 1.0, 0.8796, 0.7605, 1.0, 1.0, 0.8796, 0.7605, 1.0, 0.956, 0.8148, 0.6172, 1.0, 0.956, 0.8148, 0.6172, 1.0, 1.0, 0.8796, 0.7605, 1.0, 1.0, 0.8796, 0.7605, 1.0, 1.0, 0.7682, 0.5647, 1.0, 1.0, 0.8469, 0.7011, 1.0, 1.0, 0.7682, 0.5647, 1.0, 1.0, 0.7682, 0.5647, 1.0, 1.0, 0.7835, 0.5906, 1.0, 1.0, 0.8228, 0.6584, 1.0, 1.0, 0.8469, 0.7011, 1.0, 1.0, 0.7682, 0.5647, 1.0, 1.0, 0.8796, 0.7605, 1.0, 1.0, 0.8796, 0.7605, 1.0, 0.956, 0.8148, 0.624, 1.0, 1.0, 0.8714, 0.7454, 1.0, 1.0, 0.7682, 0.5647, 1.0, 1.0, 0.807, 0.6172, 1.0, 1.0, 0.8796, 0.7605, 1.0, 1.0, 0.7682, 0.5647, 1.0, 1.0, 0.8796, 0.7605, 1.0, 1.0, 0.8796, 0.7605, 1.0, 1.0, 0.8796, 0.7605, 1.0, 1.0, 0.8796, 0.7605, 1.0, 1.0, 0.8796, 0.7605, 1.0, 1.0, 0.8796, 0.7605, 1.0, 1.0, 0.8796, 0.7605, 1.0, 1.0, 0.8796, 0.7605, 1.0, 1.0, 0.8796, 0.7605, 1.0, 1.0, 0.8796, 0.7605, 1.0, 0.9911, 0.8632, 0.7011, 1.0, 0.956, 0.8148, 0.624, 1.0, 1.0, 0.8796, 0.7529, 1.0, 1.0, 0.8796, 0.7529, 1.0, 1.0, 0.8796, 0.7605, 1.0, 1.0, 0.8796, 0.7605, 1.0, 0.956, 0.8148, 0.6172, 1.0, 0.956, 0.8148, 0.6105, 1.0, 0.956, 0.8148, 0.6172, 1.0, 0.9911, 0.7991, 0.6172, 1.0, 0.956, 0.8148, 0.6105, 1.0, 0.956, 0.8148, 0.6172, 1.0, 0.956, 0.807, 0.6038, 1.0, 0.956, 0.8148, 0.6172, 1.0, 0.9734, 0.7991, 0.6038, 1.0, 0.956, 0.8148, 0.6172, 1.0, 0.956, 0.8148, 0.6105, 1.0, 0.956, 0.8148, 0.6172, 1.0, 1.0, 0.7682, 0.5647, 1.0, 1.0, 0.8796, 0.7605, 1.0, 1.0, 0.8796, 0.7605, 1.0, 1.0, 0.7682, 0.5647, 1.0, 1.0, 0.8796, 0.7605, 1.0, 1.0, 0.8796, 0.7605, 1.0, 1.0, 0.8796, 0.7605, 1.0, 1.0, 0.8796, 0.7605, 1.0, 1.0, 0.4678, 0.07819, 1.0, 1.0, 0.4678, 0.07819, 1.0, 1.0, 0.4678, 0.07819, 1.0, 1.0, 0.4678, 0.07819, 1.0, 1.0, 0.4678, 0.07819, 1.0, 1.0, 0.4678, 0.07819, 1.0, 1.0, 0.4678, 0.07819, 1.0, 1.0, 0.4678, 0.07819, 1.0, 1.0, 0.4678, 0.07819, 1.0, 1.0, 0.4678, 0.07819, 1.0, 1.0, 0.4678, 0.07819, 1.0, 1.0, 0.4678, 0.07819, 1.0, 1.0, 0.4678, 0.07819, 1.0, 1.0, 0.4678, 0.07819, 1.0, 1.0, 0.4678, 0.07819, 1.0, 1.0, 0.4678, 0.07819, 1.0, 1.0, 0.9301, 0.855, 1.0, 1.0, 0.9301, 0.855, 1.0, 1.0, 0.9301, 0.855, 1.0, 1.0, 0.9301, 0.855, 1.0, 1.0, 0.8796, 0.7605, 1.0, 1.0, 0.8879, 0.7682, 1.0, 1.0, 0.9301, 0.855, 1.0, 1.0, 0.9301, 0.855, 1.0, 1.0, 0.8796, 0.7682, 1.0, 1.0, 0.8796, 0.7605, 1.0, 1.0, 0.9301, 0.855, 1.0, 1.0, 0.9301, 0.855, 1.0, 1.0, 0.9301, 0.855, 1.0, 1.0, 0.9301, 0.855, 1.0, 1.0, 0.9301, 0.855, 1.0, 1.0, 0.9301, 0.855, 1.0, 1.0, 0.9301, 0.855, 1.0, 1.0, 0.9301, 0.855, 1.0, 1.0, 0.9301, 0.855, 1.0, 1.0, 0.9301, 0.8469, 1.0, 1.0, 0.7682, 0.5647, 1.0, 1.0, 0.9301, 0.855, 1.0, 1.0, 0.9301, 0.8469, 1.0, 1.0, 0.7682, 0.5647, 1.0, 1.0, 0.7682, 0.5647, 1.0, 1.0, 0.9301, 0.855, 1.0, 1.0, 0.9301, 0.855, 1.0, 1.0, 0.7682, 0.5647, 1.0, 1.0, 0.9301, 0.855, 1.0, 1.0, 0.9301, 0.855, 1.0, 1.0, 0.9301, 0.855, 1.0, 1.0, 0.9301, 0.855, 1.0, 1.0, 0.8228, 0.6445, 1.0, 1.0, 0.7913, 0.6105, 1.0, 1.0, 0.7682, 0.5647, 1.0, 1.0, 0.7682, 0.5647, 1.0, 1.0, 0.9301, 0.855, 1.0, 1.0, 0.9301, 0.855, 1.0, 1.0, 0.9301, 0.855, 1.0, 1.0, 0.9301, 0.855, 1.0, 1.0, 0.7913, 0.6105, 1.0, 1.0, 0.7682, 0.5647, 1.0, 1.0, 0.7682, 0.5647, 1.0, 1.0, 0.7682, 0.5647, 1.0, 1.0, 0.9301, 0.855, 1.0, 1.0, 0.9301, 0.855, 1.0, 1.0, 0.9301, 0.8469, 1.0, 1.0, 0.9301, 0.855, 1.0, 1.0, 0.7682, 0.5647, 1.0, 1.0, 0.9301, 0.855, 1.0, 1.0, 0.9301, 0.855, 1.0, 1.0, 0.7682, 0.5647, 1.0, 1.0, 0.9301, 0.855, 1.0, 1.0, 0.8228, 0.6445, 1.0, 1.0, 0.7682, 0.5647, 1.0, 1.0, 0.9301, 0.8469, 1.0, 1.0, 0.9301, 0.855, 1.0, 1.0, 0.9301, 0.855, 1.0, 1.0, 0.9301, 0.855, 1.0, 1.0, 0.9301, 0.855, 1.0, 1.0, 0.9301, 0.855, 1.0, 1.0, 0.9301, 0.855, 1.0, 1.0, 0.9301, 0.855, 1.0, 1.0, 0.9301, 0.855, 1.0, 1.0, 0.6172, 0.2159, 1.0, 1.0, 0.6172, 0.2159, 1.0, 1.0, 0.5906, 0.1878, 1.0, 1.0, 0.6038, 0.2016, 1.0, 1.0, 0.5841, 0.1683, 1.0, 1.0, 0.5841, 0.1746, 1.0, 1.0, 0.6038, 0.2016, 1.0, 1.0, 0.5972, 0.1946, 1.0, 1.0, 0.5149, 0.09759, 1.0, 1.0, 0.5149, 0.09759, 1.0, 1.0, 0.5149, 0.09759, 1.0, 1.0, 0.5149, 0.09759, 1.0, 1.0, 0.5149, 0.09759, 1.0, 1.0, 0.5149, 0.09759, 1.0, 1.0, 0.5149, 0.09759, 1.0, 1.0, 0.5149, 0.09759, 1.0, 1.0, 0.7682, 0.5647, 1.0, 1.0, 0.8796, 0.7605, 1.0, 0.956, 0.8148, 0.6172, 1.0, 1.0, 0.7835, 0.5906, 1.0, 0.956, 0.8148, 0.6172, 1.0, 1.0, 0.7991, 0.6172, 1.0, 1.0, 0.8228, 0.6584, 1.0, 1.0, 0.7835, 0.5906, 1.0, 0.956, 0.807, 0.6038, 1.0, 0.956, 0.8148, 0.6172, 1.0, 0.956, 0.8148, 0.6172, 1.0, 0.956, 0.8148, 0.6172, 1.0, 1.0, 0.8796, 0.7605, 1.0, 1.0, 0.8796, 0.7605, 1.0, 0.956, 0.8148, 0.6172, 1.0, 0.956, 0.8148, 0.6172, 1.0, 1.0, 0.8796, 0.7605, 1.0, 1.0, 0.807, 0.6172, 1.0, 1.0, 0.7913, 0.6038, 1.0, 1.0, 0.8796, 0.7605, 1.0, 1.0, 0.8796, 0.7605, 1.0, 1.0, 0.8796, 0.7605, 1.0, 1.0, 0.8796, 0.7605, 1.0, 1.0, 0.8796, 0.7605, 1.0, 1.0, 0.8796, 0.7605, 1.0, 1.0, 0.8796, 0.7605, 1.0, 1.0, 0.8796, 0.7605, 1.0, 1.0, 0.8796, 0.7605, 1.0, 1.0, 0.8796, 0.7605, 1.0, 1.0, 0.8796, 0.7605, 1.0, 1.0, 0.8796, 0.7605, 1.0, 1.0, 0.855, 0.7157, 1.0, 1.0, 0.8796, 0.7605, 1.0, 1.0, 0.8714, 0.7454, 1.0, 0.9647, 0.8228, 0.6376, 1.0, 1.0, 0.855, 0.7157, 1.0, 1.0, 0.8632, 0.7379, 1.0, 1.0, 0.8714, 0.7454, 1.0, 0.956, 0.8148, 0.624, 1.0, 1.0, 0.8796, 0.7529, 1.0, 1.0, 0.8796, 0.7529, 1.0, 0.956, 0.8148, 0.624, 1.0, 0.9911, 0.8632, 0.7011, 1.0, 0.9647, 0.8388, 0.6795, 1.0, 1.0, 0.8796, 0.7529, 1.0, 1.0, 0.6172, 0.2232, 1.0, 1.0, 0.6172, 0.227, 1.0, 1.0, 0.6172, 0.227, 1.0, 1.0, 0.6172, 0.227, 1.0, 1.0, 0.5149, 0.09759, 1.0, 1.0, 0.5149, 0.09759, 1.0, 1.0, 0.5149, 0.09759, 1.0, 1.0, 0.5149, 0.09759, 1.0, 1.0, 0.6172, 0.227, 1.0, 1.0, 0.6172, 0.2232, 1.0, 1.0, 0.6172, 0.227, 1.0, 1.0, 0.6172, 0.227, 1.0, 1.0, 0.5972, 0.1946, 1.0, 1.0, 0.6038, 0.2016, 1.0, 1.0, 0.6105, 0.2195, 1.0, 1.0, 0.6105, 0.2122, 1.0, 1.0, 0.6105, 0.2086, 1.0, 1.0, 0.6172, 0.227, 1.0, 1.0, 0.6172, 0.227, 1.0, 1.0, 0.6172, 0.2195, 1.0, 1.0, 0.6105, 0.2122, 1.0, 1.0, 0.6105, 0.2195, 1.0, 1.0, 0.6172, 0.2159, 1.0, 1.0, 0.6172, 0.2159, 1.0, 1.0, 0.5149, 0.09759, 1.0, 1.0, 0.5149, 0.09759, 1.0, 1.0, 0.5149, 0.09759, 1.0, 1.0, 0.5149, 0.09759, 1.0, 1.0, 0.5149, 0.09759, 1.0, 1.0, 0.5149, 0.09759, 1.0, 1.0, 0.5149, 0.09759, 1.0, 1.0, 0.5149, 0.09759, 1.0, 1.0, 0.5149, 0.09759, 1.0, 1.0, 0.5149, 0.09759, 1.0, 1.0, 0.5149, 0.09759, 1.0, 1.0, 0.5149, 0.09759, 1.0, 1.0, 0.5149, 0.09759, 1.0, 1.0, 0.5149, 0.09759, 1.0, 1.0, 0.5149, 0.09759, 1.0, 1.0, 0.5149, 0.09759, 1.0, 0.9647, 0.8228, 0.6376, 1.0, 1.0, 0.8714, 0.7379, 1.0, 0.9647, 0.8228, 0.6376, 1.0, 1.0, 0.8632, 0.7379, 1.0, 0.9647, 0.8228, 0.6376, 1.0, 0.9647, 0.8228, 0.6376, 1.0, 1.0, 0.8796, 0.7605, 1.0, 1.0, 0.8796, 0.7605, 1.0, 1.0, 0.8796, 0.7605, 1.0, 0.9823, 0.8469, 0.6939, 1.0, 1.0, 0.8796, 0.7605, 1.0, 1.0, 0.8796, 0.7605, 1.0, 0.9647, 0.8228, 0.6376, 1.0, 1.0, 0.8714, 0.7454, 1.0, 1.0, 0.8796, 0.7605, 1.0, 0.9823, 0.8469, 0.6939, 1.0, 1.0, 0.855, 0.7157, 1.0, 1.0, 0.8796, 0.7605, 1.0, 1.0, 0.8796, 0.7605, 1.0, 1.0, 0.8796, 0.7605, 1.0, 1.0, 0.8796, 0.7605, 1.0, 1.0, 0.8796, 0.7605, 1.0, 1.0, 0.8796, 0.7605, 1.0, 1.0, 0.8796, 0.7605, 1.0, 0.02843, 0.02029, 0.01161, 1.0, 0.02843, 0.02029, 0.01161, 1.0, 0.02843, 0.02029, 0.01161, 1.0, 0.02843, 0.02029, 0.01161, 1.0, 0.02843, 0.02029, 0.01161, 1.0, 0.02843, 0.02029, 0.01161, 1.0, 0.02843, 0.02029, 0.01161, 1.0, 0.02843, 0.02029, 0.01161, 1.0, 0.02843, 0.02029, 0.01161, 1.0, 0.02843, 0.02029, 0.01161, 1.0, 0.02843, 0.02029, 0.01161, 1.0, 0.02843, 0.02029, 0.01161, 1.0, 0.02843, 0.02029, 0.01161, 1.0, 0.02843, 0.02029, 0.01161, 1.0, 0.02843, 0.02029, 0.01161, 1.0, 0.02843, 0.02029, 0.01161, 1.0, 0.02843, 0.02029, 0.01161, 1.0, 0.02843, 0.02029, 0.01161, 1.0, 0.02843, 0.02029, 0.01161, 1.0, 0.02843, 0.02029, 0.01161, 1.0, 0.02843, 0.02029, 0.01161, 1.0, 0.02843, 0.02029, 0.01161, 1.0, 0.02843, 0.02029, 0.01161, 1.0, 0.02843, 0.02029, 0.01161, 1.0, 0.02843, 0.02029, 0.01161, 1.0, 0.02843, 0.02029, 0.01161, 1.0, 0.02843, 0.02029, 0.01161, 1.0, 0.006512, 0.002125, 0.0009106, 1.0, 0.006512, 0.002125, 0.0009106, 1.0, 0.006512, 0.002125, 0.0009106, 1.0, 0.006512, 0.002125, 0.0009106, 1.0, 0.006512, 0.002125, 0.0009106, 1.0, 0.006512, 0.002125, 0.0009106, 1.0, 0.006512, 0.002125, 0.0009106, 1.0, 0.006512, 0.002125, 0.0009106, 1.0, 0.006512, 0.002125, 0.0009106, 1.0, 0.006512, 0.002125, 0.0009106, 1.0, 0.006512, 0.002125, 0.0009106, 1.0, 0.006512, 0.002125, 0.0009106, 1.0, 0.006512, 0.002125, 0.0009106, 1.0, 0.006512, 0.002125, 0.0009106, 1.0, 0.006512, 0.002125, 0.0009106, 1.0, 0.006512, 0.002125, 0.0009106, 1.0, 0.006512, 0.002125, 0.0009106, 1.0, 0.006512, 0.002125, 0.0009106, 1.0, 0.006512, 0.002125, 0.0009106, 1.0, 0.006512, 0.002125, 0.0009106, 1.0, 0.006512, 0.002125, 0.0009106, 1.0, 0.006512, 0.002125, 0.0009106, 1.0, 0.006512, 0.002125, 0.0009106, 1.0, 0.006512, 0.002125, 0.0009106, 1.0, 0.006512, 0.002125, 0.0009106, 1.0, 0.006512, 0.002125, 0.0009106, 1.0, 0.006512, 0.002125, 0.0009106, 1.0, 0.006512, 0.002125, 0.0009106, 1.0, 0.006512, 0.002125, 0.0009106, 1.0, 0.006512, 0.002125, 0.0009106, 1.0, 0.006512, 0.002125, 0.0009106, 1.0, 0.006512, 0.002125, 0.0009106, 1.0, 0.006512, 0.002125, 0.0009106, 1.0, 0.006512, 0.002125, 0.0009106, 1.0, 0.006512, 0.002125, 0.0009106, 1.0, 0.006512, 0.002125, 0.0009106, 1.0, 0.006512, 0.002125, 0.0009106, 1.0, 0.006512, 0.002125, 0.0009106, 1.0, 0.006512, 0.002125, 0.0009106, 1.0, 0.006512, 0.002125, 0.0009106, 1.0, 0.006512, 0.002125, 0.0009106, 1.0, 0.006512, 0.002125, 0.0009106, 1.0, 0.006512, 0.002125, 0.0009106, 1.0, 0.006512, 0.002125, 0.0009106, 1.0, 0.006512, 0.002125, 0.0009106, 1.0, 0.006512, 0.002125, 0.0009106, 1.0, 0.006512, 0.002125, 0.0009106, 1.0, 0.006512, 0.002125, 0.0009106, 1.0, 0.006512, 0.002125, 0.0009106, 1.0, 0.006512, 0.002125, 0.0009106, 1.0, 0.006512, 0.002125, 0.0009106, 1.0, 0.006512, 0.002125, 0.0009106, 1.0, 0.006512, 0.002125, 0.0009106, 1.0, 0.006512, 0.002125, 0.0009106, 1.0, 0.006512, 0.002125, 0.0009106, 1.0, 0.006512, 0.002125, 0.0009106, 1.0, 0.006512, 0.002125, 0.0009106, 1.0, 0.006512, 0.002125, 0.0009106, 1.0, 0.006512, 0.002125, 0.0009106, 1.0, 0.006512, 0.002125, 0.0009106, 1.0, 0.006512, 0.002125, 0.0009106, 1.0, 0.006512, 0.002125, 0.0009106, 1.0, 0.006512, 0.002125, 0.0009106, 1.0, 0.006512, 0.002125, 0.0009106, 1.0, 0.006512, 0.002125, 0.0009106, 1.0, 0.006512, 0.002125, 0.0009106, 1.0, 0.006512, 0.002125, 0.0009106, 1.0, 0.006512, 0.002125, 0.0009106, 1.0, 0.006512, 0.002125, 0.0009106, 1.0, 0.006512, 0.002125, 0.0009106, 1.0, 0.006512, 0.002125, 0.0009106, 1.0, 0.006512, 0.002125, 0.0009106, 1.0, 0.006512, 0.002125, 0.0009106, 1.0, 0.006512, 0.002125, 0.0009106, 1.0, 0.006512, 0.002125, 0.0009106, 1.0, 0.006512, 0.002125, 0.0009106, 1.0, 0.006512, 0.002125, 0.0009106, 1.0, 0.006512, 0.002125, 0.0009106, 1.0, 0.006512, 0.002125, 0.0009106, 1.0, 0.006512, 0.002125, 0.0009106, 1.0, 0.006512, 0.002125, 0.0009106, 1.0, 0.006512, 0.002125, 0.0009106, 1.0, 0.006512, 0.002125, 0.0009106, 1.0, 0.006512, 0.002125, 0.0009106, 1.0, 0.006512, 0.002125, 0.0009106, 1.0, 0.006512, 0.002125, 0.0009106, 1.0, 0.006512, 0.002125, 0.0009106, 1.0, 0.006512, 0.002125, 0.0009106, 1.0, 0.006512, 0.002125, 0.0009106, 1.0, 0.006512, 0.002125, 0.0009106, 1.0, 0.006512, 0.002125, 0.0009106, 1.0, 0.006512, 0.002125, 0.0009106, 1.0, 0.006512, 0.002125, 0.0009106, 1.0, 0.006512, 0.002125, 0.0009106, 1.0, 0.006512, 0.002125, 0.0009106, 1.0, 0.006512, 0.002125, 0.0009106, 1.0, 0.006512, 0.002125, 0.0009106, 1.0, 0.006512, 0.002125, 0.0009106, 1.0, 0.006512, 0.002125, 0.0009106, 1.0, 0.006512, 0.002125, 0.0009106, 1.0, 0.006512, 0.002125, 0.0009106, 1.0, 0.006512, 0.002125, 0.0009106, 1.0, 0.006512, 0.002125, 0.0009106, 1.0, 0.006512, 0.002125, 0.0009106, 1.0, 0.006512, 0.002125, 0.0009106, 1.0, 0.006512, 0.002125, 0.0009106, 1.0, 0.006512, 0.002125, 0.0009106, 1.0, 0.006512, 0.002125, 0.0009106, 1.0, 0.006512, 0.002125, 0.0009106, 1.0, 0.006512, 0.002125, 0.0009106, 1.0, 0.006512, 0.002125, 0.0009106, 1.0, 0.006512, 0.002125, 0.0009106, 1.0, 0.006512, 0.002125, 0.0009106, 1.0, 0.006512, 0.002125, 0.0009106, 1.0, 0.006512, 0.002125, 0.0009106, 1.0, 0.006512, 0.002125, 0.0009106, 1.0, 0.006512, 0.002125, 0.0009106, 1.0, 0.006512, 0.002125, 0.0009106, 1.0, 0.006512, 0.002125, 0.0009106, 1.0, 0.006512, 0.002125, 0.0009106, 1.0, 0.006512, 0.002125, 0.0009106, 1.0, 0.006512, 0.002125, 0.0009106, 1.0, 0.006512, 0.002125, 0.0009106, 1.0, 0.006512, 0.002125, 0.0009106, 1.0, 0.006512, 0.002125, 0.0009106, 1.0, 0.006512, 0.002125, 0.0009106, 1.0, 0.006512, 0.002125, 0.0009106, 1.0, 0.006512, 0.002125, 0.0009106, 1.0, 0.006512, 0.002125, 0.0009106, 1.0, 0.006512, 0.002125, 0.0009106, 1.0, 0.006512, 0.002125, 0.0009106, 1.0, 0.006512, 0.002125, 0.0009106, 1.0, 0.006512, 0.002125, 0.0009106, 1.0, 0.006512, 0.002125, 0.0009106, 1.0, 0.006512, 0.002125, 0.0009106, 1.0, 0.006512, 0.002125, 0.0009106, 1.0, 0.006512, 0.002125, 0.0009106, 1.0, 0.006512, 0.002125, 0.0009106, 1.0, 0.006512, 0.002125, 0.0009106, 1.0, 0.006512, 0.002125, 0.0009106, 1.0, 0.006512, 0.002125, 0.0009106, 1.0, 0.006512, 0.002125, 0.0009106, 1.0, 0.006512, 0.002125, 0.0009106, 1.0, 0.006512, 0.002125, 0.0009106, 1.0, 0.006512, 0.002125, 0.0009106, 1.0, 0.006512, 0.002125, 0.0009106, 1.0, 0.006512, 0.002125, 0.0009106, 1.0, 0.006512, 0.002125, 0.0009106, 1.0, 0.006512, 0.002125, 0.0009106, 1.0, 0.006512, 0.002125, 0.0009106, 1.0, 0.006512, 0.002125, 0.0009106, 1.0, 0.006512, 0.002125, 0.0009106, 1.0, 0.006512, 0.002125, 0.0009106, 1.0, 0.006512, 0.002125, 0.0009106, 1.0, 0.006512, 0.002125, 0.0009106, 1.0, 0.006512, 0.002125, 0.0009106, 1.0, 0.006512, 0.002125, 0.0009106, 1.0, 0.006512, 0.002125, 0.0009106, 1.0, 0.006512, 0.002125, 0.0009106, 1.0, 0.006512, 0.002125, 0.0009106, 1.0, 0.006512, 0.002125, 0.0009106, 1.0, 0.006512, 0.002125, 0.0009106, 1.0, 0.006512, 0.002125, 0.0009106, 1.0, 0.006512, 0.002125, 0.0009106, 1.0, 0.006512, 0.002125, 0.0009106, 1.0, 0.006512, 0.002125, 0.0009106, 1.0, 0.006512, 0.002125, 0.0009106, 1.0, 0.006512, 0.002125, 0.0009106, 1.0, 0.006512, 0.002125, 0.0009106, 1.0, 0.006512, 0.002125, 0.0009106, 1.0, 0.006512, 0.002125, 0.0009106, 1.0, 0.006512, 0.002125, 0.0009106, 1.0, 0.006512, 0.002125, 0.0009106, 1.0, 0.006512, 0.002125, 0.0009106, 1.0, 0.006512, 0.002125, 0.0009106, 1.0, 0.006512, 0.002125, 0.0009106, 1.0, 0.006512, 0.002125, 0.0009106, 1.0, 0.006512, 0.002125, 0.0009106, 1.0, 0.006512, 0.002125, 0.0009106, 1.0, 0.006512, 0.002125, 0.0009106, 1.0, 0.006512, 0.002125, 0.0009106, 1.0, 0.006512, 0.002125, 0.0009106, 1.0, 0.006512, 0.002125, 0.0009106, 1.0, 0.006512, 0.002125, 0.0009106, 1.0, 0.006512, 0.002125, 0.0009106, 1.0, 0.006512, 0.002125, 0.0009106, 1.0, 0.006512, 0.002125, 0.0009106, 1.0, 0.006512, 0.002125, 0.0009106, 1.0, 0.006512, 0.002125, 0.0009106, 1.0, 0.006512, 0.002125, 0.0009106, 1.0, 0.006512, 0.002125, 0.0009106, 1.0, 0.006512, 0.002125, 0.0009106, 1.0, 0.006512, 0.002125, 0.0009106, 1.0, 0.006512, 0.002125, 0.0009106, 1.0, 0.006512, 0.002125, 0.0009106, 1.0, 0.006512, 0.002125, 0.0009106, 1.0, 0.006512, 0.002125, 0.0009106, 1.0, 0.006512, 0.002125, 0.0009106, 1.0, 0.006512, 0.002125, 0.0009106, 1.0, 0.006512, 0.002125, 0.0009106, 1.0, 0.006512, 0.002125, 0.0009106, 1.0, 0.006512, 0.002125, 0.0009106, 1.0, 0.006512, 0.002125, 0.0009106, 1.0, 0.006512, 0.002125, 0.0009106, 1.0, 0.006512, 0.002125, 0.0009106, 1.0, 0.006512, 0.002125, 0.0009106, 1.0, 0.006512, 0.002125, 0.0009106, 1.0, 0.006512, 0.002125, 0.0009106, 1.0, 0.006512, 0.002125, 0.0009106, 1.0, 0.006512, 0.002125, 0.0009106, 1.0, 0.006512, 0.002125, 0.0009106, 1.0, 0.006512, 0.002125, 0.0009106, 1.0, 0.006512, 0.002125, 0.0009106, 1.0, 0.006512, 0.002125, 0.0009106, 1.0, 0.006512, 0.002125, 0.0009106, 1.0, 0.006512, 0.002125, 0.0009106, 1.0, 0.006512, 0.002125, 0.0009106, 1.0, 0.006512, 0.002125, 0.0009106, 1.0, 0.006512, 0.002125, 0.0009106, 1.0, 0.006512, 0.002125, 0.0009106, 1.0, 0.006512, 0.002125, 0.0009106, 1.0, 0.006512, 0.002125, 0.0009106, 1.0, 0.006512, 0.002125, 0.0009106, 1.0, 0.006512, 0.002125, 0.0009106, 1.0, 0.006512, 0.002125, 0.0009106, 1.0, 0.006512, 0.002125, 0.0009106, 1.0, 0.006512, 0.002125, 0.0009106, 1.0, 0.006512, 0.002125, 0.0009106, 1.0, 0.006512, 0.002125, 0.0009106, 1.0, 0.006512, 0.002125, 0.0009106, 1.0, 0.006512, 0.002125, 0.0009106, 1.0, 0.006512, 0.002125, 0.0009106, 1.0, 0.006512, 0.002125, 0.0009106, 1.0, 0.006512, 0.002125, 0.0009106, 1.0, 0.006512, 0.002125, 0.0009106, 1.0, 0.006512, 0.002125, 0.0009106, 1.0, 0.006512, 0.002125, 0.0009106, 1.0, 0.006512, 0.002125, 0.0009106, 1.0, 0.006512, 0.002125, 0.0009106, 1.0, 0.006512, 0.002125, 0.0009106, 1.0, 0.956, 0.8148, 0.6172, 1.0, 0.956, 0.8148, 0.6105, 1.0, 0.956, 0.8148, 0.6172, 1.0, 0.956, 0.8148, 0.6172, 1.0, 1.0, 0.7913, 0.6038, 1.0, 1.0, 0.8796, 0.7605, 1.0, 1.0, 0.8714, 0.7379, 1.0, 0.9647, 0.8228, 0.6376, 1.0, 1.0, 0.8796, 0.7529, 1.0, 1.0, 0.8796, 0.7529, 1.0, 1.0, 0.8796, 0.7529, 1.0, 0.9647, 0.8388, 0.6795, 1.0, 1.0, 0.8796, 0.7529, 1.0, 0.9823, 0.855, 0.6939, 1.0, 1.0, 0.8796, 0.7529, 1.0, 1.0, 0.8796, 0.7529, 1.0, 1.0, 0.8796, 0.7605, 1.0, 1.0, 0.8796, 0.7605, 1.0, 1.0, 0.8796, 0.7605, 1.0, 1.0, 0.8796, 0.7529, 1.0, 0.956, 0.8148, 0.6172, 1.0, 1.0, 0.8796, 0.7605, 1.0, 1.0, 0.8796, 0.7605, 1.0, 0.956, 0.8148, 0.6172, 1.0, 1.0, 0.7682, 0.5647, 1.0, 1.0, 0.7682, 0.5647, 1.0, 1.0, 0.7682, 0.5647, 1.0, 1.0, 0.8469, 0.7011, 1.0, 1.0, 0.7835, 0.5906, 1.0, 1.0, 0.7682, 0.5647, 1.0, 1.0, 0.8469, 0.7011, 1.0, 1.0, 0.8228, 0.6584, 1.0, 1.0, 0.8796, 0.7605, 1.0, 1.0, 0.8714, 0.7454, 1.0, 0.956, 0.8148, 0.624, 1.0, 1.0, 0.8796, 0.7605, 1.0, 1.0, 0.7682, 0.5647, 1.0, 1.0, 0.7682, 0.5647, 1.0, 1.0, 0.8796, 0.7605, 1.0, 1.0, 0.807, 0.6172, 1.0, 1.0, 0.8796, 0.7605, 1.0, 1.0, 0.8796, 0.7605, 1.0, 1.0, 0.8796, 0.7605, 1.0, 1.0, 0.8796, 0.7605, 1.0, 1.0, 0.8796, 0.7605, 1.0, 1.0, 0.8796, 0.7605, 1.0, 1.0, 0.8796, 0.7605, 1.0, 1.0, 0.8796, 0.7605, 1.0, 1.0, 0.8796, 0.7605, 1.0, 0.956, 0.8148, 0.624, 1.0, 0.9911, 0.8632, 0.7011, 1.0, 1.0, 0.8796, 0.7605, 1.0, 1.0, 0.8796, 0.7529, 1.0, 1.0, 0.8796, 0.7605, 1.0, 1.0, 0.8796, 0.7605, 1.0, 1.0, 0.8796, 0.7529, 1.0, 0.956, 0.8148, 0.6172, 1.0, 0.9911, 0.7991, 0.6172, 1.0, 0.956, 0.8148, 0.6172, 1.0, 0.956, 0.8148, 0.6105, 1.0, 0.956, 0.8148, 0.6105, 1.0, 0.956, 0.8148, 0.6172, 1.0, 0.956, 0.807, 0.6038, 1.0, 0.956, 0.8148, 0.6172, 1.0, 0.9734, 0.7991, 0.6038, 1.0, 0.956, 0.8148, 0.6172, 1.0, 0.956, 0.8148, 0.6105, 1.0, 0.956, 0.8148, 0.6172, 1.0, 1.0, 0.7682, 0.5647, 1.0, 1.0, 0.7682, 0.5647, 1.0, 1.0, 0.8796, 0.7605, 1.0, 1.0, 0.8796, 0.7605, 1.0, 1.0, 0.8796, 0.7605, 1.0, 1.0, 0.8796, 0.7605, 1.0, 1.0, 0.8796, 0.7605, 1.0, 1.0, 0.8796, 0.7605, 1.0, 1.0, 0.4678, 0.07819, 1.0, 1.0, 0.4678, 0.07819, 1.0, 1.0, 0.4678, 0.07819, 1.0, 1.0, 0.4678, 0.07819, 1.0, 1.0, 0.4678, 0.07819, 1.0, 1.0, 0.4678, 0.07819, 1.0, 1.0, 0.4678, 0.07819, 1.0, 1.0, 0.4678, 0.07819, 1.0, 1.0, 0.4678, 0.07819, 1.0, 1.0, 0.4678, 0.07819, 1.0, 1.0, 0.4678, 0.07819, 1.0, 1.0, 0.4678, 0.07819, 1.0, 1.0, 0.4678, 0.07819, 1.0, 1.0, 0.4678, 0.07819, 1.0, 1.0, 0.4678, 0.07819, 1.0, 1.0, 0.4678, 0.07819, 1.0, 1.0, 0.9301, 0.855, 1.0, 1.0, 0.9301, 0.855, 1.0, 1.0, 0.9301, 0.855, 1.0, 1.0, 0.9301, 0.855, 1.0, 1.0, 0.8796, 0.7605, 1.0, 1.0, 0.9301, 0.855, 1.0, 1.0, 0.9301, 0.855, 1.0, 1.0, 0.8879, 0.7682, 1.0, 1.0, 0.8796, 0.7682, 1.0, 1.0, 0.9301, 0.855, 1.0, 1.0, 0.9301, 0.855, 1.0, 1.0, 0.8796, 0.7605, 1.0, 1.0, 0.9301, 0.855, 1.0, 1.0, 0.9301, 0.855, 1.0, 1.0, 0.9301, 0.855, 1.0, 1.0, 0.9301, 0.855, 1.0, 1.0, 0.9301, 0.855, 1.0, 1.0, 0.9301, 0.8469, 1.0, 1.0, 0.9301, 0.855, 1.0, 1.0, 0.9301, 0.855, 1.0, 1.0, 0.7682, 0.5647, 1.0, 1.0, 0.7682, 0.5647, 1.0, 1.0, 0.9301, 0.8469, 1.0, 1.0, 0.9301, 0.855, 1.0, 1.0, 0.7682, 0.5647, 1.0, 1.0, 0.7682, 0.5647, 1.0, 1.0, 0.9301, 0.855, 1.0, 1.0, 0.9301, 0.855, 1.0, 1.0, 0.9301, 0.855, 1.0, 1.0, 0.9301, 0.855, 1.0, 1.0, 0.9301, 0.855, 1.0, 1.0, 0.9301, 0.855, 1.0, 1.0, 0.8228, 0.6445, 1.0, 1.0, 0.7682, 0.5647, 1.0, 1.0, 0.7682, 0.5647, 1.0, 1.0, 0.7913, 0.6105, 1.0, 1.0, 0.9301, 0.855, 1.0, 1.0, 0.9301, 0.855, 1.0, 1.0, 0.9301, 0.855, 1.0, 1.0, 0.9301, 0.855, 1.0, 1.0, 0.7913, 0.6105, 1.0, 1.0, 0.7682, 0.5647, 1.0, 1.0, 0.7682, 0.5647, 1.0, 1.0, 0.7682, 0.5647, 1.0, 1.0, 0.9301, 0.855, 1.0, 1.0, 0.9301, 0.855, 1.0, 1.0, 0.9301, 0.8469, 1.0, 1.0, 0.9301, 0.855, 1.0, 1.0, 0.7682, 0.5647, 1.0, 1.0, 0.7682, 0.5647, 1.0, 1.0, 0.9301, 0.855, 1.0, 1.0, 0.9301, 0.855, 1.0, 1.0, 0.9301, 0.855, 1.0, 1.0, 0.9301, 0.8469, 1.0, 1.0, 0.7682, 0.5647, 1.0, 1.0, 0.8228, 0.6445, 1.0, 1.0, 0.9301, 0.855, 1.0, 1.0, 0.9301, 0.855, 1.0, 1.0, 0.9301, 0.855, 1.0, 1.0, 0.9301, 0.855, 1.0, 1.0, 0.9301, 0.855, 1.0, 1.0, 0.9301, 0.855, 1.0, 1.0, 0.9301, 0.855, 1.0, 1.0, 0.9301, 0.855, 1.0, 1.0, 0.6172, 0.2159, 1.0, 1.0, 0.6038, 0.2016, 1.0, 1.0, 0.5906, 0.1878, 1.0, 1.0, 0.6172, 0.2159, 1.0, 1.0, 0.5841, 0.1683, 1.0, 1.0, 0.5972, 0.1946, 1.0, 1.0, 0.6038, 0.2016, 1.0, 1.0, 0.5841, 0.1746, 1.0, 1.0, 0.5149, 0.09759, 1.0, 1.0, 0.5149, 0.09759, 1.0, 1.0, 0.5149, 0.09759, 1.0, 1.0, 0.5149, 0.09759, 1.0, 1.0, 0.5149, 0.09759, 1.0, 1.0, 0.5149, 0.09759, 1.0, 1.0, 0.5149, 0.09759, 1.0, 1.0, 0.5149, 0.09759, 1.0, 1.0, 0.7682, 0.5647, 1.0, 1.0, 0.7835, 0.5906, 1.0, 0.956, 0.8148, 0.6172, 1.0, 1.0, 0.8796, 0.7605, 1.0, 0.956, 0.8148, 0.6172, 1.0, 1.0, 0.7835, 0.5906, 1.0, 1.0, 0.8228, 0.6584, 1.0, 1.0, 0.7991, 0.6172, 1.0, 0.956, 0.807, 0.6038, 1.0, 0.956, 0.8148, 0.6172, 1.0, 0.956, 0.8148, 0.6172, 1.0, 0.956, 0.8148, 0.6172, 1.0, 1.0, 0.8796, 0.7605, 1.0, 0.956, 0.8148, 0.6172, 1.0, 0.956, 0.8148, 0.6172, 1.0, 1.0, 0.8796, 0.7605, 1.0, 1.0, 0.8796, 0.7605, 1.0, 1.0, 0.8796, 0.7605, 1.0, 1.0, 0.7913, 0.6038, 1.0, 1.0, 0.807, 0.6172, 1.0, 1.0, 0.8796, 0.7605, 1.0, 1.0, 0.8796, 0.7605, 1.0, 1.0, 0.8796, 0.7605, 1.0, 1.0, 0.8796, 0.7605, 1.0, 1.0, 0.8796, 0.7605, 1.0, 1.0, 0.8796, 0.7605, 1.0, 1.0, 0.8796, 0.7605, 1.0, 1.0, 0.8796, 0.7605, 1.0, 1.0, 0.8796, 0.7605, 1.0, 1.0, 0.8796, 0.7605, 1.0, 1.0, 0.8796, 0.7605, 1.0, 1.0, 0.855, 0.7157, 1.0, 1.0, 0.8714, 0.7454, 1.0, 1.0, 0.8796, 0.7605, 1.0, 0.9647, 0.8228, 0.6376, 1.0, 1.0, 0.8632, 0.7379, 1.0, 1.0, 0.855, 0.7157, 1.0, 1.0, 0.8714, 0.7454, 1.0, 1.0, 0.8796, 0.7529, 1.0, 1.0, 0.8796, 0.7529, 1.0, 0.956, 0.8148, 0.624, 1.0, 0.956, 0.8148, 0.624, 1.0, 1.0, 0.8796, 0.7529, 1.0, 0.9647, 0.8388, 0.6795, 1.0, 0.9911, 0.8632, 0.7011, 1.0, 1.0, 0.6172, 0.2232, 1.0, 1.0, 0.6172, 0.227, 1.0, 1.0, 0.6172, 0.227, 1.0, 1.0, 0.6172, 0.227, 1.0, 1.0, 0.5149, 0.09759, 1.0, 1.0, 0.5149, 0.09759, 1.0, 1.0, 0.5149, 0.09759, 1.0, 1.0, 0.5149, 0.09759, 1.0, 1.0, 0.6172, 0.227, 1.0, 1.0, 0.6172, 0.227, 1.0, 1.0, 0.6172, 0.227, 1.0, 1.0, 0.6172, 0.2232, 1.0, 1.0, 0.5972, 0.1946, 1.0, 1.0, 0.6105, 0.2122, 1.0, 1.0, 0.6105, 0.2195, 1.0, 1.0, 0.6038, 0.2016, 1.0, 1.0, 0.6105, 0.2086, 1.0, 1.0, 0.6172, 0.2195, 1.0, 1.0, 0.6172, 0.227, 1.0, 1.0, 0.6172, 0.227, 1.0, 1.0, 0.6105, 0.2122, 1.0, 1.0, 0.6172, 0.2159, 1.0, 1.0, 0.6172, 0.2159, 1.0, 1.0, 0.6105, 0.2195, 1.0, 1.0, 0.5149, 0.09759, 1.0, 1.0, 0.5149, 0.09759, 1.0, 1.0, 0.5149, 0.09759, 1.0, 1.0, 0.5149, 0.09759, 1.0, 1.0, 0.5149, 0.09759, 1.0, 1.0, 0.5149, 0.09759, 1.0, 1.0, 0.5149, 0.09759, 1.0, 1.0, 0.5149, 0.09759, 1.0, 1.0, 0.5149, 0.09759, 1.0, 1.0, 0.5149, 0.09759, 1.0, 1.0, 0.5149, 0.09759, 1.0, 1.0, 0.5149, 0.09759, 1.0, 1.0, 0.5149, 0.09759, 1.0, 1.0, 0.5149, 0.09759, 1.0, 1.0, 0.5149, 0.09759, 1.0, 1.0, 0.5149, 0.09759, 1.0, 0.9647, 0.8228, 0.6376, 1.0, 0.9647, 0.8228, 0.6376, 1.0, 1.0, 0.8714, 0.7379, 1.0, 1.0, 0.8632, 0.7379, 1.0, 0.9647, 0.8228, 0.6376, 1.0, 0.9647, 0.8228, 0.6376, 1.0, 1.0, 0.8796, 0.7605, 1.0, 1.0, 0.8796, 0.7605, 1.0, 1.0, 0.8796, 0.7605, 1.0, 0.9823, 0.8469, 0.6939, 1.0, 0.9647, 0.8228, 0.6376, 1.0, 1.0, 0.8796, 0.7605, 1.0, 1.0, 0.8796, 0.7605, 1.0, 1.0, 0.8714, 0.7454, 1.0, 1.0, 0.855, 0.7157, 1.0, 0.9823, 0.8469, 0.6939, 1.0, 1.0, 0.8796, 0.7605, 1.0, 1.0, 0.8796, 0.7605, 1.0, 1.0, 0.8796, 0.7605, 1.0, 1.0, 0.8796, 0.7605, 1.0, 1.0, 0.8796, 0.7605, 1.0, 1.0, 0.8796, 0.7605, 1.0, 1.0, 0.8796, 0.7605, 1.0, 1.0, 0.8796, 0.7605, 1.0, 0.02843, 0.02029, 0.01161, 1.0, 0.02843, 0.02029, 0.01161, 1.0, 0.02843, 0.02029, 0.01161, 1.0, 0.02843, 0.02029, 0.01161, 1.0, 0.02843, 0.02029, 0.01161, 1.0, 0.02843, 0.02029, 0.01161, 1.0, 0.02843, 0.02029, 0.01161, 1.0, 0.02843, 0.02029, 0.01161, 1.0, 0.02843, 0.02029, 0.01161, 1.0, 0.02843, 0.02029, 0.01161, 1.0, 0.02843, 0.02029, 0.01161, 1.0, 0.02843, 0.02029, 0.01161, 1.0, 0.02843, 0.02029, 0.01161, 1.0, 0.02843, 0.02029, 0.01161, 1.0, 0.02843, 0.02029, 0.01161, 1.0, 0.02843, 0.02029, 0.01161, 1.0, 0.02843, 0.02029, 0.01161, 1.0, 0.02843, 0.02029, 0.01161, 1.0, 0.02843, 0.02029, 0.01161, 1.0, 0.02843, 0.02029, 0.01161, 1.0, 0.02843, 0.02029, 0.01161, 1.0, 0.02843, 0.02029, 0.01161, 1.0, 0.02843, 0.02029, 0.01161, 1.0, 0.02843, 0.02029, 0.01161, 1.0, 0.02843, 0.02029, 0.01161, 1.0, 0.02843, 0.02029, 0.01161, 1.0, 0.02843, 0.02029, 0.01161, 1.0, 0.006512, 0.002125, 0.0009106, 1.0, 0.006512, 0.002125, 0.0009106, 1.0, 0.006512, 0.002125, 0.0009106, 1.0, 0.006512, 0.002125, 0.0009106, 1.0, 0.006512, 0.002125, 0.0009106, 1.0, 0.006512, 0.002125, 0.0009106, 1.0, 0.006512, 0.002125, 0.0009106, 1.0, 0.006512, 0.002125, 0.0009106, 1.0, 0.006512, 0.002125, 0.0009106, 1.0, 0.006512, 0.002125, 0.0009106, 1.0, 0.006512, 0.002125, 0.0009106, 1.0, 0.006512, 0.002125, 0.0009106, 1.0, 0.006512, 0.002125, 0.0009106, 1.0, 0.006512, 0.002125, 0.0009106, 1.0, 0.006512, 0.002125, 0.0009106, 1.0, 0.006512, 0.002125, 0.0009106, 1.0, 0.006512, 0.002125, 0.0009106, 1.0, 0.006512, 0.002125, 0.0009106, 1.0, 0.006512, 0.002125, 0.0009106, 1.0, 0.006512, 0.002125, 0.0009106, 1.0, 0.006512, 0.002125, 0.0009106, 1.0, 0.006512, 0.002125, 0.0009106, 1.0, 0.006512, 0.002125, 0.0009106, 1.0, 0.006512, 0.002125, 0.0009106, 1.0, 0.006512, 0.002125, 0.0009106, 1.0, 0.006512, 0.002125, 0.0009106, 1.0, 0.006512, 0.002125, 0.0009106, 1.0, 0.006512, 0.002125, 0.0009106, 1.0, 0.006512, 0.002125, 0.0009106, 1.0, 0.006512, 0.002125, 0.0009106, 1.0, 0.006512, 0.002125, 0.0009106, 1.0, 0.006512, 0.002125, 0.0009106, 1.0, 0.006512, 0.002125, 0.0009106, 1.0, 0.006512, 0.002125, 0.0009106, 1.0, 0.006512, 0.002125, 0.0009106, 1.0, 0.006512, 0.002125, 0.0009106, 1.0, 0.006512, 0.002125, 0.0009106, 1.0, 0.006512, 0.002125, 0.0009106, 1.0, 0.006512, 0.002125, 0.0009106, 1.0, 0.006512, 0.002125, 0.0009106, 1.0, 0.006512, 0.002125, 0.0009106, 1.0, 0.006512, 0.002125, 0.0009106, 1.0, 0.006512, 0.002125, 0.0009106, 1.0, 0.006512, 0.002125, 0.0009106, 1.0, 0.006512, 0.002125, 0.0009106, 1.0, 0.006512, 0.002125, 0.0009106, 1.0, 0.006512, 0.002125, 0.0009106, 1.0, 0.006512, 0.002125, 0.0009106, 1.0, 0.006512, 0.002125, 0.0009106, 1.0, 0.006512, 0.002125, 0.0009106, 1.0, 0.006512, 0.002125, 0.0009106, 1.0, 0.006512, 0.002125, 0.0009106, 1.0, 0.006512, 0.002125, 0.0009106, 1.0, 0.006512, 0.002125, 0.0009106, 1.0, 0.006512, 0.002125, 0.0009106, 1.0, 0.006512, 0.002125, 0.0009106, 1.0, 0.006512, 0.002125, 0.0009106, 1.0, 0.006512, 0.002125, 0.0009106, 1.0, 0.006512, 0.002125, 0.0009106, 1.0, 0.006512, 0.002125, 0.0009106, 1.0, 0.006512, 0.002125, 0.0009106, 1.0, 0.006512, 0.002125, 0.0009106, 1.0, 0.006512, 0.002125, 0.0009106, 1.0, 0.006512, 0.002125, 0.0009106, 1.0, 0.006512, 0.002125, 0.0009106, 1.0, 0.006512, 0.002125, 0.0009106, 1.0, 0.006512, 0.002125, 0.0009106, 1.0, 0.006512, 0.002125, 0.0009106, 1.0, 0.006512, 0.002125, 0.0009106, 1.0, 0.006512, 0.002125, 0.0009106, 1.0, 0.006512, 0.002125, 0.0009106, 1.0, 0.006512, 0.002125, 0.0009106, 1.0, 0.006512, 0.002125, 0.0009106, 1.0, 0.006512, 0.002125, 0.0009106, 1.0, 0.006512, 0.002125, 0.0009106, 1.0, 0.006512, 0.002125, 0.0009106, 1.0, 0.006512, 0.002125, 0.0009106, 1.0, 0.006512, 0.002125, 0.0009106, 1.0, 0.006512, 0.002125, 0.0009106, 1.0, 0.006512, 0.002125, 0.0009106, 1.0, 0.006512, 0.002125, 0.0009106, 1.0, 0.006512, 0.002125, 0.0009106, 1.0, 0.006512, 0.002125, 0.0009106, 1.0, 0.006512, 0.002125, 0.0009106, 1.0, 0.006512, 0.002125, 0.0009106, 1.0, 0.006512, 0.002125, 0.0009106, 1.0, 0.006512, 0.002125, 0.0009106, 1.0, 0.006512, 0.002125, 0.0009106, 1.0, 0.006512, 0.002125, 0.0009106, 1.0, 0.006512, 0.002125, 0.0009106, 1.0, 0.006512, 0.002125, 0.0009106, 1.0, 0.006512, 0.002125, 0.0009106, 1.0, 0.006512, 0.002125, 0.0009106, 1.0, 0.006512, 0.002125, 0.0009106, 1.0, 0.006512, 0.002125, 0.0009106, 1.0, 0.006512, 0.002125, 0.0009106, 1.0, 0.006512, 0.002125, 0.0009106, 1.0, 0.006512, 0.002125, 0.0009106, 1.0, 0.006512, 0.002125, 0.0009106, 1.0, 0.006512, 0.002125, 0.0009106, 1.0, 0.006512, 0.002125, 0.0009106, 1.0, 0.006512, 0.002125, 0.0009106, 1.0, 0.006512, 0.002125, 0.0009106, 1.0, 0.006512, 0.002125, 0.0009106, 1.0, 0.006512, 0.002125, 0.0009106, 1.0, 0.006512, 0.002125, 0.0009106, 1.0, 0.006512, 0.002125, 0.0009106, 1.0, 0.006512, 0.002125, 0.0009106, 1.0, 0.006512, 0.002125, 0.0009106, 1.0, 0.006512, 0.002125, 0.0009106, 1.0, 0.006512, 0.002125, 0.0009106, 1.0, 0.006512, 0.002125, 0.0009106, 1.0, 0.006512, 0.002125, 0.0009106, 1.0, 0.006512, 0.002125, 0.0009106, 1.0, 0.006512, 0.002125, 0.0009106, 1.0, 0.006512, 0.002125, 0.0009106, 1.0, 0.006512, 0.002125, 0.0009106, 1.0, 0.006512, 0.002125, 0.0009106, 1.0, 0.006512, 0.002125, 0.0009106, 1.0, 0.006512, 0.002125, 0.0009106, 1.0, 0.006512, 0.002125, 0.0009106, 1.0, 0.006512, 0.002125, 0.0009106, 1.0, 0.006512, 0.002125, 0.0009106, 1.0, 0.006512, 0.002125, 0.0009106, 1.0, 0.006512, 0.002125, 0.0009106, 1.0, 0.006512, 0.002125, 0.0009106, 1.0, 0.006512, 0.002125, 0.0009106, 1.0, 0.006512, 0.002125, 0.0009106, 1.0, 0.006512, 0.002125, 0.0009106, 1.0, 0.006512, 0.002125, 0.0009106, 1.0, 0.006512, 0.002125, 0.0009106, 1.0, 0.006512, 0.002125, 0.0009106, 1.0, 0.006512, 0.002125, 0.0009106, 1.0, 0.006512, 0.002125, 0.0009106, 1.0, 0.006512, 0.002125, 0.0009106, 1.0, 0.006512, 0.002125, 0.0009106, 1.0, 0.006512, 0.002125, 0.0009106, 1.0, 0.006512, 0.002125, 0.0009106, 1.0, 0.006512, 0.002125, 0.0009106, 1.0, 0.006512, 0.002125, 0.0009106, 1.0, 0.006512, 0.002125, 0.0009106, 1.0, 0.006512, 0.002125, 0.0009106, 1.0, 0.006512, 0.002125, 0.0009106, 1.0, 0.006512, 0.002125, 0.0009106, 1.0, 0.006512, 0.002125, 0.0009106, 1.0, 0.006512, 0.002125, 0.0009106, 1.0, 0.006512, 0.002125, 0.0009106, 1.0, 0.006512, 0.002125, 0.0009106, 1.0, 0.006512, 0.002125, 0.0009106, 1.0, 0.006512, 0.002125, 0.0009106, 1.0, 0.006512, 0.002125, 0.0009106, 1.0, 0.006512, 0.002125, 0.0009106, 1.0, 0.006512, 0.002125, 0.0009106, 1.0, 0.006512, 0.002125, 0.0009106, 1.0, 0.006512, 0.002125, 0.0009106, 1.0, 0.006512, 0.002125, 0.0009106, 1.0, 0.006512, 0.002125, 0.0009106, 1.0, 0.006512, 0.002125, 0.0009106, 1.0, 0.006512, 0.002125, 0.0009106, 1.0, 0.006512, 0.002125, 0.0009106, 1.0, 0.006512, 0.002125, 0.0009106, 1.0, 0.006512, 0.002125, 0.0009106, 1.0, 0.006512, 0.002125, 0.0009106, 1.0, 0.006512, 0.002125, 0.0009106, 1.0, 0.006512, 0.002125, 0.0009106, 1.0, 0.006512, 0.002125, 0.0009106, 1.0, 0.006512, 0.002125, 0.0009106, 1.0, 0.006512, 0.002125, 0.0009106, 1.0, 0.006512, 0.002125, 0.0009106, 1.0, 0.006512, 0.002125, 0.0009106, 1.0, 0.006512, 0.002125, 0.0009106, 1.0, 0.006512, 0.002125, 0.0009106, 1.0, 0.006512, 0.002125, 0.0009106, 1.0, 0.006512, 0.002125, 0.0009106, 1.0, 0.006512, 0.002125, 0.0009106, 1.0, 0.006512, 0.002125, 0.0009106, 1.0, 0.006512, 0.002125, 0.0009106, 1.0, 0.006512, 0.002125, 0.0009106, 1.0, 0.006512, 0.002125, 0.0009106, 1.0, 0.006512, 0.002125, 0.0009106, 1.0, 0.006512, 0.002125, 0.0009106, 1.0, 0.006512, 0.002125, 0.0009106, 1.0, 0.006512, 0.002125, 0.0009106, 1.0, 0.006512, 0.002125, 0.0009106, 1.0, 0.006512, 0.002125, 0.0009106, 1.0, 0.006512, 0.002125, 0.0009106, 1.0, 0.006512, 0.002125, 0.0009106, 1.0, 0.006512, 0.002125, 0.0009106, 1.0, 0.006512, 0.002125, 0.0009106, 1.0, 0.006512, 0.002125, 0.0009106, 1.0, 0.006512, 0.002125, 0.0009106, 1.0, 0.006512, 0.002125, 0.0009106, 1.0, 0.006512, 0.002125, 0.0009106, 1.0, 0.006512, 0.002125, 0.0009106, 1.0, 0.006512, 0.002125, 0.0009106, 1.0, 0.006512, 0.002125, 0.0009106, 1.0, 0.006512, 0.002125, 0.0009106, 1.0, 0.006512, 0.002125, 0.0009106, 1.0, 0.006512, 0.002125, 0.0009106, 1.0, 0.006512, 0.002125, 0.0009106, 1.0, 0.006512, 0.002125, 0.0009106, 1.0, 0.006512, 0.002125, 0.0009106, 1.0, 0.006512, 0.002125, 0.0009106, 1.0, 0.006512, 0.002125, 0.0009106, 1.0, 0.006512, 0.002125, 0.0009106, 1.0, 0.006512, 0.002125, 0.0009106, 1.0, 0.006512, 0.002125, 0.0009106, 1.0, 0.006512, 0.002125, 0.0009106, 1.0, 0.006512, 0.002125, 0.0009106, 1.0, 0.006512, 0.002125, 0.0009106, 1.0, 0.006512, 0.002125, 0.0009106, 1.0, 0.006512, 0.002125, 0.0009106, 1.0, 0.006512, 0.002125, 0.0009106, 1.0, 0.006512, 0.002125, 0.0009106, 1.0, 0.006512, 0.002125, 0.0009106, 1.0, 0.006512, 0.002125, 0.0009106, 1.0, 0.006512, 0.002125, 0.0009106, 1.0, 0.006512, 0.002125, 0.0009106, 1.0, 0.006512, 0.002125, 0.0009106, 1.0, 0.006512, 0.002125, 0.0009106, 1.0, 0.006512, 0.002125, 0.0009106, 1.0, 0.006512, 0.002125, 0.0009106, 1.0, 0.006512, 0.002125, 0.0009106, 1.0, 0.006512, 0.002125, 0.0009106, 1.0, 0.006512, 0.002125, 0.0009106, 1.0, 0.006512, 0.002125, 0.0009106, 1.0, 0.006512, 0.002125, 0.0009106, 1.0, 0.006512, 0.002125, 0.0009106, 1.0, 0.006512, 0.002125, 0.0009106, 1.0, 0.006512, 0.002125, 0.0009106, 1.0, 0.006512, 0.002125, 0.0009106, 1.0, 0.006512, 0.002125, 0.0009106, 1.0, 0.006512, 0.002125, 0.0009106, 1.0, 0.006512, 0.002125, 0.0009106, 1.0, 0.006512, 0.002125, 0.0009106, 1.0, 0.006512, 0.002125, 0.0009106, 1.0, 0.006512, 0.002125, 0.0009106, 1.0, 0.006512, 0.002125, 0.0009106, 1.0, 0.006512, 0.002125, 0.0009106, 1.0, 0.006512, 0.002125, 0.0009106, 1.0])
me_cube_000.materials.append(mat_material)
me_cube_000.use_remesh_preserve_volume = False
me_cube_000.use_remesh_preserve_attributes = False
me_cube_000.use_mirror_x = True
me_cube_000.update()
arm_armature_001 = bpy.data.armatures.new('Armature.001')  # bones are not reproduced

# ---- objects
ob_armature = bpy.data.objects.new('Armature', arm_armature_001)
ob_duckwhite = bpy.data.objects.new('DuckWhite', me_cube_000)

# ---- transforms, parenting, visibility, modifiers, constraints
ob_armature.parent = ob_duckwhite
ob_armature.location = (0.007532, -0.06644, 0.03697)
ob_duckwhite.location = (0.0, 0.0, 0.0)
ob_duckwhite.lineart.crease_threshold = 0.0
ob_duckwhite.use_mesh_mirror_x = True
_vg = ob_duckwhite.vertex_groups.new(name='Wing.R.001')
for _i, _w in zip([2, 44, 84, 85, 86, 87, 88, 89, 90, 91, 92, 94, 95, 96, 98, 99, 100, 105, 106, 107, 110, 111, 112, 113, 114, 116, 120, 122, 123, 125, 126, 132, 133, 134, 135, 136, 137, 138, 139, 140, 141, 142, 143, 144, 145, 146, 147, 148, 149, 166, 168, 246, 247, 248, 249, 250, 251, 252, 253, 255, 256, 257, 259, 260, 262, 266, 267, 269, 270, 276, 277, 278, 279, 280, 281, 282, 283, 284, 285, 286, 287, 288, 289, 290, 291, 292, 293, 307], [0.0, 0.0, 0.1107, 0.0, 0.0, 0.0, 0.006019, 0.01204, 0.0682, 0.0, 0.06282, 0.0, 0.0, 0.0, 0.05534, 0.0, 0.0, 0.0, 0.0, 0.0, 0.0, 0.0, 0.07957, 0.07119, 0.0007002, 0.002801, 0.0014, 0.4293, 0.7905, 0.0, 0.0, 0.9256, 0.2836, 0.3059, 0.3029, 0.7092, 0.9623, 0.9909, 0.9745, 0.8327, 0.9309, 0.3018, 0.2479, 0.3098, 0.61, 0.9422, 0.9933, 0.9742, 0.9167, 0.0003501, 0.0001676, 0.1107, 0.0, 0.0, 0.0, 0.006019, 0.01204, 0.0682, 0.0, 0.0, 0.0, 0.0, 0.05534, 0.0, 0.0, 0.4293, 0.7905, 0.0, 0.0, 0.9256, 0.2836, 0.3059, 0.3029, 0.7092, 0.9623, 0.9909, 0.9745, 0.8327, 0.9309, 0.3018, 0.2479, 0.3098, 0.61, 0.9422, 0.9933, 0.9742, 0.9167, 0.0001676]): _vg.add([_i], _w, 'REPLACE')
_vg = ob_duckwhite.vertex_groups.new(name='Wing.L')
for _i, _w in zip([84, 85, 91, 92, 98, 100, 106, 107, 110, 111, 112, 113, 114, 116, 120, 156, 157, 159, 161, 163, 164, 166, 168, 182, 183, 246, 247, 253, 259, 302, 304, 307], [0.02934, 0.006876, 0.0338, 0.06282, 0.03157, 0.0, 0.0, 0.0, 0.0, 0.0, 0.07957, 0.07119, 0.0007002, 0.002801, 0.0014, 0.0, 0.0, 0.0, 0.0, 0.0, 0.0, 0.0003501, 0.0001676, 0.0, 0.0, 0.02934, 0.006876, 0.0338, 0.03157, 0.0, 0.0, 0.0001676]): _vg.add([_i], _w, 'REPLACE')
_vg = ob_duckwhite.vertex_groups.new(name='Butt')
for _i, _w in zip([5, 47, 84, 85, 86, 87, 88, 89, 90, 91, 92, 93, 94, 95, 97, 98, 99, 100, 101, 102, 103, 104, 106, 107, 109, 110, 112, 115, 118, 119, 121, 122, 123, 127, 128, 132, 133, 141, 142, 145, 167, 168, 246, 247, 248, 249, 250, 251, 252, 253, 254, 255, 256, 258, 259, 260, 261, 263, 265, 266, 267, 271, 272, 276, 277, 285, 286, 289, 306, 307], [0.0, 0.0, 0.06053, 0.0, 0.004999, 0.0, 0.492, 0.8744, 0.8634, 0.03173, 0.0, 0.002499, 0.0, 0.0, 0.01371, 0.04613, 0.1097, 0.0, 0.9441, 0.05486, 0.02251, 0.04502, 0.0, 0.0, 0.5621, 0.1801, 0.0, 0.00125, 0.0006248, 0.09004, 0.9788, 0.4609, 0.05838, 0.0, 0.0, 0.0, 0.0, 0.0, 0.0, 0.0, 0.02743, 0.0003257, 0.06053, 0.0, 0.004999, 0.0, 0.492, 0.8744, 0.8634, 0.03173, 0.002499, 0.0, 0.0, 0.01371, 0.04613, 0.1097, 0.05486, 0.00125, 0.0006248, 0.4609, 0.05838, 0.0, 0.0, 0.0, 0.0, 0.0, 0.0, 0.0, 0.02743, 0.0003257]): _vg.add([_i], _w, 'REPLACE')
_vg = ob_duckwhite.vertex_groups.new(name='Neck')
for _i, _w in zip([84, 85, 86, 87, 88, 89, 91, 93, 94, 95, 96, 98, 99, 100, 105, 106, 107, 108, 110, 111, 112, 113, 114, 115, 116, 118, 120, 122, 123, 133, 134, 135, 136, 140, 142, 143, 144, 145, 149, 151, 152, 153, 155, 156, 157, 158, 159, 161, 162, 163, 164, 166, 168, 169, 171, 182, 183, 186, 246, 247, 248, 249, 250, 251, 253, 254, 255, 256, 257, 259, 260, 262, 263, 265, 266, 267, 277, 278, 279, 280, 284, 286, 287, 288, 289, 293, 295, 296, 297, 299, 300, 302, 303, 304, 307], [0.0703, 0.1785, 1.0, 0.0, 0.01423, 0.02847, 0.02333, 1.0, 0.0, 0.0, 0.0, 0.04681, 0.0, 0.0, 0.0, 0.1014, 0.0, 0.0, 0.0, 0.0, 0.02174, 0.01087, 0.4543, 0.5, 1.0, 0.25, 0.9086, 0.01507, 0.03014, 0.1125, 0.347, 0.1609, 0.002068, 0.04231, 0.1299, 0.7393, 0.448, 0.0002883, 0.001125, 0.0, 0.0, 0.0, 0.0, 0.0, 0.0, 0.0, 0.0, 0.0, 0.0, 0.0, 0.0, 0.2271, 0.2391, 0.0, 0.0, 0.0, 0.0, 0.0, 0.0703, 0.1785, 1.0, 0.0, 0.01423, 0.02847, 0.02333, 1.0, 0.0, 0.0, 0.0, 0.04681, 0.0, 0.0, 0.5, 0.25, 0.01507, 0.03014, 0.1125, 0.347, 0.1609, 0.002068, 0.04231, 0.1299, 0.7393, 0.448, 0.0002883, 0.001125, 0.0, 0.0, 0.0, 0.0, 0.0, 0.0, 0.0, 0.0, 0.2391]): _vg.add([_i], _w, 'REPLACE')
_vg = ob_duckwhite.vertex_groups.new(name='Head')
for _i, _w in zip([85, 86, 87, 88, 93, 94, 95, 96, 97, 99, 100, 102, 103, 104, 105, 107, 108, 109, 110, 111, 114, 115, 117, 118, 119, 120, 123, 136, 138, 145, 146, 147, 149, 150, 151, 152, 153, 154, 155, 156, 157, 158, 159, 160, 161, 162, 163, 164, 165, 166, 167, 168, 169, 170, 171, 172, 173, 174, 175, 176, 177, 178, 179, 180, 181, 182, 183, 184, 185, 186, 187, 247, 248, 249, 250, 254, 255, 256, 257, 258, 260, 261, 262, 263, 264, 265, 267, 280, 282, 289, 290, 291, 293, 294, 295, 296, 297, 298, 299, 300, 301, 302, 303, 304, 305, 306, 307, 308, 309, 310, 311, 312, 313], [0.007326, 0.06382, 0.3862, 0.04283, 0.5319, 1.0, 1.0, 1.0, 0.8857, 0.08566, 1.0, 0.5428, 0.8885, 0.7769, 1.0, 1.0, 1.0, 0.05387, 0.1077, 1.0, 0.75, 0.766, 1.0, 0.883, 0.5539, 0.5, 0.0, 0.0, 0.0, 0.0, 0.0, 0.0, 0.0, 1.0, 1.0, 1.0, 1.0, 1.0, 1.0, 1.0, 1.0, 1.0, 1.0, 1.0, 1.0, 1.0, 1.0, 1.0, 1.0, 0.875, 0.7714, 0.8792, 1.0, 1.0, 1.0, 1.0, 1.0, 1.0, 1.0, 1.0, 1.0, 1.0, 1.0, 1.0, 1.0, 1.0, 1.0, 1.0, 1.0, 1.0, 1.0, 0.007326, 0.06382, 0.3862, 0.04283, 0.5319, 1.0, 1.0, 1.0, 0.8857, 0.08566, 0.5428, 1.0, 0.766, 1.0, 0.883, 0.0, 0.0, 0.0, 0.0, 0.0, 0.0, 0.0, 1.0, 1.0, 1.0, 1.0, 1.0, 1.0, 1.0, 1.0, 1.0, 1.0, 1.0, 1.0, 0.7714, 0.8792, 1.0, 1.0, 1.0, 1.0, 1.0, 1.0]): _vg.add([_i], _w, 'REPLACE')
_vg = ob_duckwhite.vertex_groups.new(name='Comb1')
for _i, _w in zip([87, 95, 100, 105, 111, 156, 157, 159, 161, 163, 164, 182, 183, 249, 256, 262, 302, 304], [0.0, 0.0, 0.0, 0.0, 0.0, 0.0, 0.0, 0.0, 0.0, 0.0, 0.0, 0.0, 0.0, 0.0, 0.0, 0.0, 0.0, 0.0]): _vg.add([_i], _w, 'REPLACE')
_vg = ob_duckwhite.vertex_groups.new(name='Comb2')
for _i, _w in zip([87, 94, 95, 96, 99, 100, 105, 107, 108, 110, 111, 145, 155, 157, 159, 161, 169, 182, 249, 255, 256, 257, 260, 262, 289, 299, 302], [0.0, 0.0, 0.0, 0.0, 0.0, 0.0, 0.0, 0.0, 0.0, 0.0, 0.0, 0.0, 0.0, 0.0, 0.0, 0.0, 0.0, 0.0, 0.0, 0.0, 0.0, 0.0, 0.0, 0.0, 0.0, 0.0, 0.0]): _vg.add([_i], _w, 'REPLACE')
_vg = ob_duckwhite.vertex_groups.new(name='Comb3')
for _i, _w in zip([87, 105, 111, 156, 157, 159, 161, 163, 164, 182, 183, 249, 262, 302, 304], [0.0, 0.0, 0.0, 0.0, 0.0, 0.0, 0.0, 0.0, 0.0, 0.0, 0.0, 0.0, 0.0, 0.0, 0.0]): _vg.add([_i], _w, 'REPLACE')
_vg = ob_duckwhite.vertex_groups.new(name='Wattle.R.002')
for _i, _w in zip([151, 161, 162, 164, 171, 182, 183, 295, 302, 303, 304], [0.0, 0.0, 0.0, 0.0, 0.0, 0.0, 0.0, 0.0, 0.0, 0.0, 0.0]): _vg.add([_i], _w, 'REPLACE')
_vg = ob_duckwhite.vertex_groups.new(name='Wattle.R.003')
for _i, _w in zip([156, 163], [0.0, 0.0]): _vg.add([_i], _w, 'REPLACE')
_vg = ob_duckwhite.vertex_groups.new(name='BeakTop')
for _i, _w in zip([85, 86, 87, 94, 95, 96, 99, 100, 105, 106, 107, 108, 110, 111, 116, 132, 133, 141, 142, 151, 152, 153, 154, 155, 156, 157, 158, 159, 160, 161, 162, 169, 170, 171, 173, 174, 175, 182, 185, 186, 187, 247, 248, 249, 255, 256, 257, 260, 262, 276, 277, 285, 286, 295, 296, 297, 298, 299, 300, 301, 302, 303, 308, 309], [0.0, 0.0, 0.0, 0.0, 0.0, 0.0, 0.0, 0.0, 0.0, 0.0, 0.0, 0.0, 0.0, 0.0, 0.0, 0.0, 0.0, 0.0, 0.0, 0.0, 1.0, 0.9969, 0.9992, 1.0, 0.0, 0.9979, 1.0, 1.0, 1.0, 0.0, 0.0, 1.0, 0.9995, 0.0, 0.9985, 1.0, 0.9989, 0.0, 1.0, 1.0, 1.0, 0.0, 0.0, 0.0, 0.0, 0.0, 0.0, 0.0, 0.0, 0.0, 0.0, 0.0, 0.0, 0.0, 1.0, 0.9969, 0.9992, 1.0, 1.0, 1.0, 0.0, 0.0, 0.9985, 1.0]): _vg.add([_i], _w, 'REPLACE')
_vg = ob_duckwhite.vertex_groups.new(name='BeakBottom')
for _i, _w in zip([96, 105, 111, 150, 151, 152, 153, 155, 156, 158, 161, 162, 163, 164, 165, 169, 171, 172, 176, 177, 178, 181, 182, 183, 184, 186, 257, 262, 294, 295, 296, 297, 299, 300, 302, 303, 304, 305, 310, 311], [0.0, 0.0, 0.0, 1.0, 1.0, 0.0, 0.0, 0.0, 0.9933, 0.0, 1.0, 1.0, 0.9942, 1.0, 1.0, 0.0, 1.0, 0.9983, 1.0, 1.0, 0.9966, 1.0, 1.0, 1.0, 1.0, 0.0, 0.0, 0.0, 1.0, 1.0, 0.0, 0.0, 0.0, 0.0, 1.0, 1.0, 1.0, 1.0, 1.0, 1.0]): _vg.add([_i], _w, 'REPLACE')
_vg = ob_duckwhite.vertex_groups.new(name='Body')
for _i, _w in zip([2, 5, 44, 47, 84, 85, 86, 87, 88, 89, 90, 91, 92, 93, 94, 95, 96, 97, 98, 99, 101, 102, 103, 104, 105, 106, 107, 109, 110, 111, 112, 113, 114, 115, 116, 118, 119, 120, 121, 122, 123, 125, 126, 128, 132, 133, 134, 135, 136, 137, 138, 139, 140, 141, 142, 143, 144, 145, 146, 147, 148, 149, 151, 152, 153, 155, 156, 157, 158, 159, 161, 162, 163, 164, 166, 167, 168, 169, 171, 182, 183, 186, 246, 247, 248, 249, 250, 251, 252, 253, 254, 255, 256, 257, 258, 259, 260, 261, 262, 263, 265, 266, 267, 269, 270, 272, 276, 277, 278, 279, 280, 281, 282, 283, 284, 285, 286, 287, 288, 289, 290, 291, 292, 293, 295, 296, 297, 299, 300, 302, 303, 304, 306, 307], [0.0006225, 0.0004597, 0.0006225, 0.0004597, 0.4184, 0.4848, 0.1551, 0.0915, 0.1841, 0.03024, 0.04191, 0.4255, 0.6284, 0.07757, 0.1614, 0.09787, 0.003549, 0.1834, 0.4219, 0.3379, 0.02205, 0.2496, 0.1585, 0.2011, 0.0, 0.8115, 0.116, 0.2392, 0.4563, 0.0, 0.7412, 0.6848, 0.07757, 0.03879, 0.3103, 0.01939, 0.2861, 0.1551, 0.004737, 0.1467, 0.2514, 0.0006225, 0.001724, 0.0004597, 0.05786, 0.6058, 0.3471, 0.5362, 0.2817, 0.02557, 0.003491, 0.0002038, 0.1212, 0.05475, 0.5705, 0.2647, 0.5178, 0.4933, 0.06366, 0.007976, 0.0008398, 0.2703, 0.0, 0.0, 0.0, 0.0, 0.0, 0.0, 0.0, 0.0, 0.0, 0.0, 0.0, 0.0, 0.03879, 0.2055, 0.02868, 0.0, 0.0, 0.0, 0.0, 0.0, 0.4184, 0.4848, 0.1551, 0.0915, 0.1841, 0.03024, 0.04191, 0.4255, 0.07757, 0.1614, 0.09787, 0.003549, 0.1834, 0.4219, 0.3379, 0.2496, 0.0, 0.03879, 0.01939, 0.1467, 0.2514, 0.0006225, 0.001724, 0.0004597, 0.05786, 0.6058, 0.3471, 0.5362, 0.2817, 0.02557, 0.003491, 0.0002038, 0.1212, 0.05475, 0.5705, 0.2647, 0.5178, 0.4933, 0.06366, 0.007976, 0.0008398, 0.2703, 0.0, 0.0, 0.0, 0.0, 0.0, 0.0, 0.0, 0.0, 0.2055, 0.02868]): _vg.add([_i], _w, 'REPLACE')
_vg = ob_duckwhite.vertex_groups.new(name='Leg.R')
for _i, _w in zip([0, 1, 2, 3, 4, 5, 6, 7, 8, 9, 14, 15, 16, 17, 18, 19, 20, 21, 22, 23, 24, 25, 26, 27, 28, 29, 30, 31, 32, 33, 34, 35, 36, 37, 38, 39, 40, 41, 84, 91, 92, 98, 112, 113, 124, 125, 126, 127, 128, 129, 130, 131, 132, 268, 273, 274, 275], [0.4799, 0.03556, 1.0, 0.4888, 0.007364, 0.9896, 1.0, 1.0, 1.0, 1.0, 0.412, 0.09537, 0.4523, 0.6752, 0.4483, 0.08106, 0.09818, 0.0926, 0.09245, 0.08687, 0.09198, 0.09079, 0.05327, 0.0415, 0.0531, 0.05244, 0.06401, 0.09368, 0.09169, 0.5434, 0.5, 0.003682, 0.5, 0.01778, 0.02443, 0.5266, 0.07564, 0.06675, 0.9953, 1.0, 1.0, 1.0, 0.9788, 1.0, 0.9501, 1.0, 1.0, 1.0, 0.9896, 0.9499, 0.9458, 0.9459, 0.0, 0.0, 0.0, 0.0, 0.0]): _vg.add([_i], _w, 'REPLACE')
_vg = ob_duckwhite.vertex_groups.new(name='Foot.R')
for _i, _w in zip([0, 1, 2, 3, 4, 6, 7, 8, 9, 10, 11, 12, 13, 14, 15, 16, 17, 18, 19, 20, 21, 22, 23, 24, 25, 26, 27, 28, 29, 30, 31, 32, 33, 34, 35, 36, 37, 38, 39, 40, 41, 69, 71, 80, 83, 124, 125, 129, 130, 131], [1.0, 1.0, 0.006001, 1.0, 1.0, 1.0, 1.0, 1.0, 1.0, 1.0, 1.0, 1.0, 1.0, 1.0, 1.0, 1.0, 1.0, 1.0, 1.0, 1.0, 1.0, 1.0, 1.0, 1.0, 1.0, 1.0, 1.0, 1.0, 1.0, 1.0, 1.0, 1.0, 1.0, 1.0, 1.0, 1.0, 1.0, 1.0, 1.0, 1.0, 1.0, 0.002727, 0.01309, 0.001363, 0.006544, 1.0, 0.006001, 1.0, 1.0, 1.0]): _vg.add([_i], _w, 'REPLACE')
_vg = ob_duckwhite.vertex_groups.new(name='Leg.L')
for _i, _w in zip([42, 43, 44, 45, 46, 47, 48, 49, 50, 51, 56, 57, 58, 59, 60, 61, 62, 63, 64, 65, 66, 67, 68, 69, 70, 71, 72, 73, 74, 75, 76, 77, 78, 79, 80, 81, 82, 83, 92, 112, 113, 124, 129, 130, 131, 246, 253, 259, 268, 269, 270, 271, 272, 273, 274, 275, 276], [0.4799, 0.03556, 1.0, 0.4888, 0.007364, 0.9896, 1.0, 1.0, 1.0, 1.0, 0.412, 0.09537, 0.4523, 0.6752, 0.4483, 0.08106, 0.09818, 0.0926, 0.09245, 0.08687, 0.09198, 0.09079, 0.05327, 0.0415, 0.0531, 0.05244, 0.06401, 0.09368, 0.09169, 0.5434, 0.5, 0.003682, 0.5, 0.01778, 0.02443, 0.5266, 0.07564, 0.06675, 1.0, 0.9788, 1.0, 0.0, 0.0, 0.0, 0.0, 0.9953, 1.0, 1.0, 0.9501, 1.0, 1.0, 1.0, 0.9896, 0.9499, 0.9458, 0.9459, 0.0]): _vg.add([_i], _w, 'REPLACE')
_vg = ob_duckwhite.vertex_groups.new(name='Foot.L')
for _i, _w in zip([27, 29, 38, 41, 42, 43, 44, 45, 46, 48, 49, 50, 51, 52, 53, 54, 55, 56, 57, 58, 59, 60, 61, 62, 63, 64, 65, 66, 67, 68, 69, 70, 71, 72, 73, 74, 75, 76, 77, 78, 79, 80, 81, 82, 83, 268, 269, 273, 274, 275], [0.002727, 0.01309, 0.001363, 0.006544, 1.0, 1.0, 0.006001, 1.0, 1.0, 1.0, 1.0, 1.0, 1.0, 1.0, 1.0, 1.0, 1.0, 1.0, 1.0, 1.0, 1.0, 1.0, 1.0, 1.0, 1.0, 1.0, 1.0, 1.0, 1.0, 1.0, 1.0, 1.0, 1.0, 1.0, 1.0, 1.0, 1.0, 1.0, 1.0, 1.0, 1.0, 1.0, 1.0, 1.0, 1.0, 1.0, 0.006001, 1.0, 1.0, 1.0]): _vg.add([_i], _w, 'REPLACE')
_vg = ob_duckwhite.vertex_groups.new(name='Wattle.L.001')
for _i, _w in zip([86, 93, 114, 115, 118, 120, 166, 168, 248, 254, 263, 265, 307], [0.0006336, 0.0003168, 0.001264, 0.0001584, 7.921e-05, 0.002527, 0.0006318, 0.0003438, 0.0006336, 0.0003168, 0.0001584, 7.921e-05, 0.0003438]): _vg.add([_i], _w, 'REPLACE')
_vg = ob_duckwhite.vertex_groups.new(name='Wattle.L')
for _i, _w in zip([114, 120, 150, 151, 156, 158, 162, 163, 164, 166, 168, 171, 172, 176, 178, 183, 186, 294, 295, 300, 303, 304, 307, 310], [0.001264, 0.002527, 0.0003339, 0.0006678, 4.507e-05, 0.0, 0.0, 0.0, 0.0, 0.0006318, 0.0003025, 0.0, 1.127e-05, 0.000167, 2.253e-05, 0.0, 0.0, 0.0003339, 0.0006678, 0.0, 0.0, 0.0, 0.0003025, 0.000167]): _vg.add([_i], _w, 'REPLACE')
_vg = ob_duckwhite.vertex_groups.new(name='Eye.R.001')
_vg = ob_duckwhite.vertex_groups.new(name='Eye.L')
_vg = ob_duckwhite.vertex_groups.new(name='Hip.L')
for _i, _w in zip([0, 1, 2, 3, 4, 5, 10, 11, 12, 13, 14, 15, 16, 18, 19, 26, 27, 28, 29, 43, 44, 46, 47, 48, 49, 50, 51, 52, 53, 54, 55, 56, 57, 58, 59, 62, 63, 64, 65, 66, 67, 68, 69, 70, 71, 84, 85, 86, 91, 92, 106, 112, 116, 123, 125, 126, 127, 128, 132, 133, 139, 141, 142, 147, 148, 246, 247, 248, 249, 251, 253, 267, 268, 269, 270, 271, 272, 273, 274, 275, 276, 277, 280, 281, 282, 283, 285, 289, 290, 291, 293], [0.0, 0.0, 0.0, 0.0, 0.0, 0.0, 0.0, 0.0, 0.0, 0.0, 0.0, 0.0, 0.0, 0.0, 0.0, 0.0, 0.0, 0.0, 0.0, 0.0, 0.0, 0.0, 0.0, 0.0, 0.0, 0.0, 0.0, 0.0, 0.0, 0.0, 0.0, 0.0, 0.0, 0.0, 0.0, 0.0, 0.0, 0.0, 0.0, 0.0, 0.0, 0.0, 0.0, 0.0, 0.0, 0.0, 0.0, 0.0, 0.0, 0.0, 0.0, 0.0, 0.0, 0.0, 0.0, 0.0, 0.0, 0.0, 0.0, 0.0, 0.0, 0.0, 0.0, 0.0, 0.0, 0.0, 0.0, 0.0, 0.0, 0.0, 0.0, 0.0, 0.0, 0.0, 0.0, 0.0, 0.0, 0.0, 0.0, 0.0, 0.0, 0.0, 0.0, 0.0, 0.0, 0.0, 0.0, 0.0, 0.0, 0.0, 0.0]): _vg.add([_i], _w, 'REPLACE')
_vg = ob_duckwhite.vertex_groups.new(name='Hip.R')
for _i, _w in zip([1, 2, 4, 5, 6, 7, 8, 9, 10, 11, 12, 13, 14, 15, 16, 17, 20, 21, 22, 23, 24, 25, 26, 27, 28, 29, 42, 43, 44, 45, 46, 47, 52, 53, 54, 55, 56, 57, 58, 60, 61, 68, 69, 70, 71, 84, 85, 86, 87, 89, 91, 92, 106, 112, 116, 123, 124, 125, 126, 127, 128, 129, 130, 131, 132, 133, 136, 137, 138, 139, 141, 145, 146, 147, 149, 246, 247, 248, 253, 267, 269, 270, 271, 272, 276, 277, 283, 285, 286, 291, 292], [0.0, 0.0, 0.0, 0.0, 0.0, 0.0, 0.0, 0.0, 0.0, 0.0, 0.0, 0.0, 0.0, 0.0, 0.0, 0.0, 0.0, 0.0, 0.0, 0.0, 0.0, 0.0, 0.0, 0.0, 0.0, 0.0, 0.0, 0.0, 0.0, 0.0, 0.0, 0.0, 0.0, 0.0, 0.0, 0.0, 0.0, 0.0, 0.0, 0.0, 0.0, 0.0, 0.0, 0.0, 0.0, 0.0, 0.0, 0.0, 0.0, 0.0, 0.0, 0.0, 0.0, 0.0, 0.0, 0.0, 0.0, 0.0, 0.0, 0.0, 0.0, 0.0, 0.0, 0.0, 0.0, 0.0, 0.0, 0.0, 0.0, 0.0, 0.0, 0.0, 0.0, 0.0, 0.0, 0.0, 0.0, 0.0, 0.0, 0.0, 0.0, 0.0, 0.0, 0.0, 0.0, 0.0, 0.0, 0.0, 0.0, 0.0, 0.0]): _vg.add([_i], _w, 'REPLACE')
_vg = ob_duckwhite.vertex_groups.new(name='LegIK.R')
_vg = ob_duckwhite.vertex_groups.new(name='LegIK.L')
_vg = ob_duckwhite.vertex_groups.new(name='FootIK.R')
_vg = ob_duckwhite.vertex_groups.new(name='FootIK.L')
_vg = ob_duckwhite.vertex_groups.new(name='TrackHead')
_m = ob_duckwhite.modifiers.new('Armature', 'ARMATURE')
_m.object = ob_armature
_c = ob_duckwhite.constraints.new('ARMATURE'); _c.name = 'Armature'

# ---- collection membership
scene.collection.objects.link(ob_armature)
col_collection_1.objects.link(ob_duckwhite)

# ---- scene / render settings (as saved in the file)
scene.frame_start = 1; scene.frame_end = 48; scene.frame_set(32)
scene.render.engine = 'CYCLES'
scene.render.resolution_x = 2000
scene.render.resolution_y = 2000
scene.render.dither_intensity = 0.0
scene.cycles.use_denoising = False
scene.cycles.samples = 128
scene.cycles.sampling_pattern = 'TABULATED_SOBOL'
scene.cycles.light_sampling_threshold = 0.0
scene.cycles.use_adaptive_sampling = False
scene.cycles.use_light_tree = False
scene.cycles.blur_glossy = 0.0
scene.cycles.sample_clamp_indirect = 0.0
scene.view_settings.view_transform = 'Standard'
bpy.context.view_layer.update()

# ---- added for rendering (the .blend has no active camera): camera
cam_auto = bpy.data.cameras.new('AutoCamera')
cam_auto.lens = 50.0
cam_auto.sensor_width = 36.0
cam_auto.clip_end = 1000.0
ob_auto_camera = bpy.data.objects.new('AutoCamera', cam_auto)
scene.collection.objects.link(ob_auto_camera)
ob_auto_camera.location = (1.50575, -1.76049, 1.91946)
ob_auto_camera.rotation_euler = (1.09748, -7.21219e-08, 0.694738)
scene.camera = ob_auto_camera
bpy.context.view_layer.update()

